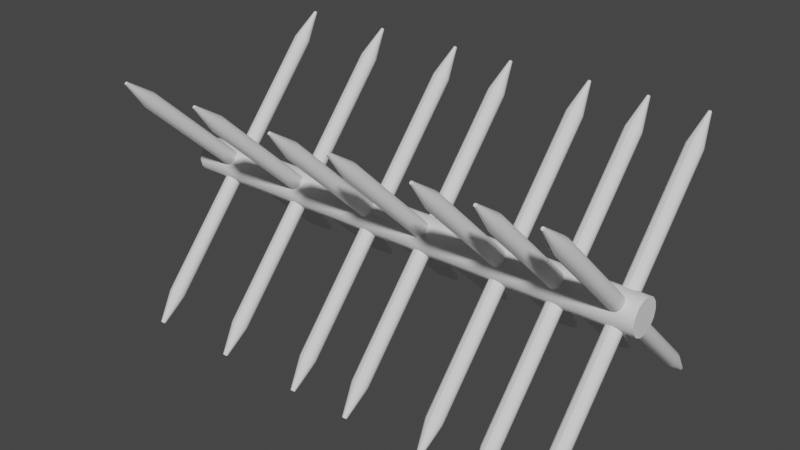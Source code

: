 # Source: Spike_Baricade.blend  (saved by Blender 3.1.7; exported with 4.5.12 LTS)
import bpy
from mathutils import Matrix  # noqa: F401  (used for matrix-valued properties, if any)

bpy.ops.wm.read_factory_settings(use_empty=True)
scene = bpy.context.scene
scene.name = 'Scene'

# ---- collections
col_collection = bpy.data.collections.new('Collection'); scene.collection.children.link(col_collection)

# ---- node groups
ng_auto_smooth = bpy.data.node_groups.new('Auto Smooth', 'GeometryNodeTree')
_s = ng_auto_smooth.interface.new_socket(name='Geometry', in_out='OUTPUT', socket_type='NodeSocketGeometry')
_s = ng_auto_smooth.interface.new_socket(name='Geometry', in_out='INPUT', socket_type='NodeSocketGeometry')
_s = ng_auto_smooth.interface.new_socket(name='Angle', in_out='INPUT', socket_type='NodeSocketFloat')
_s.subtype = 'ANGLE'
_s.min_value = 0.0
_s.max_value = 3.142
ng_auto_smooth.is_modifier = True
_N = ng_auto_smooth.nodes; _L = ng_auto_smooth.links
n0 = _N.new('NodeGroupOutput'); n0.name = 'Group Output'; n0.location = (480, -100)
n1 = _N.new('NodeGroupInput'); n1.name = 'Group Input'; n1.location = (-420, -300)
n2 = _N.new('NodeGroupInput'); n2.name = 'Group Input.001'; n2.location = (-60, -100)
n3 = _N.new('GeometryNodeSetShadeSmooth'); n3.name = 'Set Shade Smooth'; n3.location = (120, -100)
n3.domain = 'EDGE'
n4 = _N.new('GeometryNodeSetShadeSmooth'); n4.name = 'Set Shade Smooth.001'; n4.location = (300, -100)
n5 = _N.new('GeometryNodeInputMeshEdgeAngle'); n5.name = 'Edge Angle'; n5.location = (-420, -220)
n6 = _N.new('GeometryNodeInputEdgeSmooth'); n6.name = 'Is Edge Smooth'; n6.location = (-60, -160)
n7 = _N.new('GeometryNodeInputShadeSmooth'); n7.name = 'Is Face Smooth'; n7.location = (-240, -340)
n8 = _N.new('FunctionNodeBooleanMath'); n8.name = 'Boolean Math'; n8.location = (-60, -220)
n9 = _N.new('FunctionNodeCompare'); n9.name = 'Compare'; n9.location = (-240, -180)
n9.operation = 'LESS_EQUAL'
_L.new(n5.outputs[0], n9.inputs[0])
_L.new(n4.outputs[0], n0.inputs[0])
_L.new(n1.outputs[1], n9.inputs[1])
_L.new(n9.outputs[0], n8.inputs[0])
_L.new(n7.outputs[0], n8.inputs[1])
_L.new(n2.outputs[0], n3.inputs[0])
_L.new(n6.outputs[0], n3.inputs[1])
_L.new(n3.outputs[0], n4.inputs[0])
_L.new(n8.outputs[0], n3.inputs[2])
n0.is_active_output = True

# ---- world
world_world = bpy.data.worlds.new('World'); scene.world = world_world
world_world.use_nodes = True; world_world.node_tree.nodes.clear()
_N = world_world.node_tree.nodes; _L = world_world.node_tree.links
n0 = _N.new('ShaderNodeOutputWorld'); n0.name = 'World Output'; n0.location = (300, 300)
n1 = _N.new('ShaderNodeBackground'); n1.name = 'Background'; n1.location = (10, 300)
n1.inputs[0].default_value = (0.05088, 0.05088, 0.05088, 1.0)
_L.new(n1.outputs[0], n0.inputs[0])
n0.is_active_output = True
world_world.color = (0.05088, 0.05088, 0.05088)
world_world.use_sun_shadow = False
world_world.sun_shadow_jitter_overblur = 0.0

# ---- meshes
me_cylinder = bpy.data.meshes.new('Cylinder')
me_cylinder.from_pydata([(6.652, 1.0, -1.0), (6.652, 1.0, 1.0), (7.086, 0.901, -1.0), (7.086, 0.901, 1.0), (7.434, 0.6235, -1.0), (7.434, 0.6235, 1.0), (7.627, 0.2225, -1.0), (7.627, 0.2225, 1.0), (7.627, -0.2225, -1.0), (7.627, -0.2225, 1.0), (7.434, -0.6235, -1.0), (7.434, -0.6235, 1.0), (7.086, -0.901, -1.0), (7.086, -0.901, 1.0), (6.652, -1.0, -1.0), (6.652, -1.0, 1.0), (6.218, -0.901, -1.0), (6.218, -0.901, 1.0), (5.87, -0.6235, -1.0), (5.87, -0.6235, 1.0), (5.677, -0.2225, -1.0), (5.677, -0.2225, 1.0), (5.677, 0.2225, -1.0), (5.677, 0.2225, 1.0), (5.87, 0.6235, -1.0), (5.87, 0.6235, 1.0), (6.218, 0.901, -1.0), (6.218, 0.901, 1.0), (0.1867, -4.967, 0.8428), (12.39, 5.78, 0.8428), (0.2163, -5.001, 0.8288), (12.42, 5.746, 0.8288), (0.2992, -5.095, 0.8177), (12.5, 5.652, 0.8177), (0.4189, -5.231, 0.8114), (12.62, 5.516, 0.8114), (0.5519, -5.382, 0.8114), (12.76, 5.365, 0.8114), (0.6716, -5.518, 0.8177), (12.88, 5.229, 0.8177), (0.7545, -5.612, 0.8288), (12.96, 5.135, 0.8288), (0.7841, -5.645, 0.8428), (12.99, 5.102, 0.8428), (0.7545, -5.612, 0.8568), (12.96, 5.135, 0.8568), (0.6716, -5.518, 0.868), (12.88, 5.229, 0.868), (0.5519, -5.382, 0.8742), (12.76, 5.365, 0.8742), (0.4189, -5.231, 0.8742), (12.62, 5.516, 0.8742), (0.2992, -5.095, 0.868), (12.5, 5.652, 0.868), (0.2163, -5.001, 0.8568), (12.42, 5.746, 0.8568), (-0.9502, -6.4, 0.8428), (-0.9419, -6.41, 0.8389), (-0.9184, -6.436, 0.8357), (-0.8846, -6.475, 0.8339), (-0.847, -6.517, 0.8339), (-0.8132, -6.556, 0.8357), (-0.7897, -6.582, 0.8389), (-0.7814, -6.592, 0.8428), (-0.7897, -6.582, 0.8468), (-0.8132, -6.556, 0.8499), (-0.847, -6.517, 0.8517), (-0.8846, -6.475, 0.8517), (-0.9184, -6.436, 0.8499), (-0.9419, -6.41, 0.8468), (13.99, 6.693, 0.8402), (13.99, 6.699, 0.8428), (14.01, 6.675, 0.8381), (14.03, 6.649, 0.8369), (14.06, 6.621, 0.8369), (14.08, 6.595, 0.8381), (14.1, 6.578, 0.8402), (14.1, 6.571, 0.8428), (14.1, 6.578, 0.8454), (14.08, 6.595, 0.8475), (14.06, 6.621, 0.8487), (14.03, 6.649, 0.8487), (14.01, 6.675, 0.8475), (13.99, 6.693, 0.8454), (1.274, 6.238, 0.8428), (12.55, -5.477, 0.8428), (1.242, 6.207, 0.8288), (12.52, -5.508, 0.8288), (1.151, 6.12, 0.8177), (12.43, -5.595, 0.8177), (1.021, 5.994, 0.8114), (12.3, -5.72, 0.8114), (0.876, 5.855, 0.8114), (12.15, -5.86, 0.8114), (0.7455, 5.729, 0.8177), (12.02, -5.986, 0.8177), (0.6551, 5.642, 0.8288), (11.93, -6.073, 0.8288), (0.6229, 5.611, 0.8428), (11.9, -6.104, 0.8428), (0.6551, 5.642, 0.8568), (11.93, -6.073, 0.8568), (0.7455, 5.729, 0.868), (12.02, -5.986, 0.868), (0.876, 5.855, 0.8742), (12.15, -5.86, 0.8742), (1.021, 5.994, 0.8742), (12.3, -5.72, 0.8742), (1.151, 6.12, 0.868), (12.43, -5.595, 0.868), (1.242, 6.207, 0.8568), (12.52, -5.508, 0.8568), (-0.2082, 7.31, 0.8428), (-0.2173, 7.302, 0.8389), (-0.2429, 7.277, 0.8357), (-0.2797, 7.242, 0.8339), (-0.3207, 7.202, 0.8339), (-0.3576, 7.167, 0.8357), (-0.3831, 7.142, 0.8389), (-0.3922, 7.133, 0.8428), (-0.3831, 7.142, 0.8468), (-0.3576, 7.167, 0.8499), (-0.3207, 7.202, 0.8517), (-0.2797, 7.242, 0.8517), (-0.2429, 7.277, 0.8499), (-0.2173, 7.302, 0.8468), (13.53, -7.039, 0.8402), (13.54, -7.033, 0.8428), (13.52, -7.055, 0.8381), (13.49, -7.079, 0.8369), (13.47, -7.105, 0.8369), (13.44, -7.129, 0.8381), (13.42, -7.145, 0.8402), (13.42, -7.151, 0.8428), (13.42, -7.145, 0.8454), (13.44, -7.129, 0.8475), (13.47, -7.105, 0.8487), (13.49, -7.079, 0.8487), (13.52, -7.055, 0.8475), (13.53, -7.039, 0.8454), (0.1867, -4.967, 0.4774), (12.39, 5.78, 0.4774), (0.2163, -5.001, 0.4635), (12.42, 5.746, 0.4635), (0.2992, -5.095, 0.4523), (12.5, 5.652, 0.4523), (0.4189, -5.231, 0.4461), (12.62, 5.516, 0.4461), (0.5519, -5.382, 0.4461), (12.76, 5.365, 0.4461), (0.6716, -5.518, 0.4523), (12.88, 5.229, 0.4523), (0.7545, -5.612, 0.4635), (12.96, 5.135, 0.4635), (0.7841, -5.645, 0.4774), (12.99, 5.102, 0.4774), (0.7545, -5.612, 0.4914), (12.96, 5.135, 0.4914), (0.6716, -5.518, 0.5026), (12.88, 5.229, 0.5026), (0.5519, -5.382, 0.5088), (12.76, 5.365, 0.5088), (0.4189, -5.231, 0.5088), (12.62, 5.516, 0.5088), (0.2992, -5.095, 0.5026), (12.5, 5.652, 0.5026), (0.2163, -5.001, 0.4914), (12.42, 5.746, 0.4914), (-0.9502, -6.4, 0.4774), (-0.9419, -6.41, 0.4735), (-0.9184, -6.436, 0.4703), (-0.8846, -6.475, 0.4686), (-0.847, -6.517, 0.4686), (-0.8132, -6.556, 0.4703), (-0.7897, -6.582, 0.4735), (-0.7814, -6.592, 0.4774), (-0.7897, -6.582, 0.4814), (-0.8132, -6.556, 0.4845), (-0.847, -6.517, 0.4863), (-0.8846, -6.475, 0.4863), (-0.9184, -6.436, 0.4845), (-0.9419, -6.41, 0.4814), (13.99, 6.693, 0.4748), (13.99, 6.699, 0.4774), (14.01, 6.675, 0.4727), (14.03, 6.649, 0.4715), (14.06, 6.621, 0.4715), (14.08, 6.595, 0.4727), (14.1, 6.578, 0.4748), (14.1, 6.571, 0.4774), (14.1, 6.578, 0.4801), (14.08, 6.595, 0.4822), (14.06, 6.621, 0.4833), (14.03, 6.649, 0.4833), (14.01, 6.675, 0.4822), (13.99, 6.693, 0.4801), (1.274, 6.238, 0.4774), (12.55, -5.477, 0.4774), (1.242, 6.207, 0.4635), (12.52, -5.508, 0.4635), (1.151, 6.12, 0.4523), (12.43, -5.595, 0.4523), (1.021, 5.994, 0.4461), (12.3, -5.72, 0.4461), (0.876, 5.855, 0.4461), (12.15, -5.86, 0.4461), (0.7455, 5.729, 0.4523), (12.02, -5.986, 0.4523), (0.6551, 5.642, 0.4635), (11.93, -6.073, 0.4635), (0.6229, 5.611, 0.4774), (11.9, -6.104, 0.4774), (0.6551, 5.642, 0.4914), (11.93, -6.073, 0.4914), (0.7455, 5.729, 0.5026), (12.02, -5.986, 0.5026), (0.876, 5.855, 0.5088), (12.15, -5.86, 0.5088), (1.021, 5.994, 0.5088), (12.3, -5.72, 0.5088), (1.151, 6.12, 0.5026), (12.43, -5.595, 0.5026), (1.242, 6.207, 0.4914), (12.52, -5.508, 0.4914), (-0.2082, 7.31, 0.4774), (-0.2173, 7.302, 0.4735), (-0.2429, 7.277, 0.4703), (-0.2797, 7.242, 0.4686), (-0.3207, 7.202, 0.4686), (-0.3576, 7.167, 0.4703), (-0.3831, 7.142, 0.4735), (-0.3922, 7.133, 0.4774), (-0.3831, 7.142, 0.4814), (-0.3576, 7.167, 0.4845), (-0.3207, 7.202, 0.4863), (-0.2797, 7.242, 0.4863), (-0.2429, 7.277, 0.4845), (-0.2173, 7.302, 0.4814), (13.53, -7.039, 0.4748), (13.54, -7.033, 0.4774), (13.52, -7.055, 0.4727), (13.49, -7.079, 0.4715), (13.47, -7.105, 0.4715), (13.44, -7.129, 0.4727), (13.42, -7.145, 0.4748), (13.42, -7.151, 0.4774), (13.42, -7.145, 0.4801), (13.44, -7.129, 0.4822), (13.47, -7.105, 0.4833), (13.49, -7.079, 0.4833), (13.52, -7.055, 0.4822), (13.53, -7.039, 0.4801), (0.1867, -4.967, 0.1165), (12.39, 5.78, 0.1165), (0.2163, -5.001, 0.1026), (12.42, 5.746, 0.1026), (0.2992, -5.095, 0.09136), (12.5, 5.652, 0.09136), (0.4189, -5.231, 0.08515), (12.62, 5.516, 0.08515), (0.5519, -5.382, 0.08515), (12.76, 5.365, 0.08515), (0.6716, -5.518, 0.09136), (12.88, 5.229, 0.09136), (0.7545, -5.612, 0.1026), (12.96, 5.135, 0.1026), (0.7841, -5.645, 0.1165), (12.99, 5.102, 0.1165), (0.7545, -5.612, 0.1305), (12.96, 5.135, 0.1305), (0.6716, -5.518, 0.1417), (12.88, 5.229, 0.1417), (0.5519, -5.382, 0.1479), (12.76, 5.365, 0.1479), (0.4189, -5.231, 0.1479), (12.62, 5.516, 0.1479), (0.2992, -5.095, 0.1417), (12.5, 5.652, 0.1417), (0.2163, -5.001, 0.1305), (12.42, 5.746, 0.1305), (-0.9502, -6.4, 0.1165), (-0.9419, -6.41, 0.1126), (-0.9184, -6.436, 0.1094), (-0.8846, -6.475, 0.1077), (-0.847, -6.517, 0.1077), (-0.8132, -6.556, 0.1094), (-0.7897, -6.582, 0.1126), (-0.7814, -6.592, 0.1165), (-0.7897, -6.582, 0.1205), (-0.8132, -6.556, 0.1236), (-0.847, -6.517, 0.1254), (-0.8846, -6.475, 0.1254), (-0.9184, -6.436, 0.1236), (-0.9419, -6.41, 0.1205), (13.99, 6.693, 0.1139), (13.99, 6.699, 0.1165), (14.01, 6.675, 0.1118), (14.03, 6.649, 0.1106), (14.06, 6.621, 0.1106), (14.08, 6.595, 0.1118), (14.1, 6.578, 0.1139), (14.1, 6.571, 0.1165), (14.1, 6.578, 0.1191), (14.08, 6.595, 0.1213), (14.06, 6.621, 0.1224), (14.03, 6.649, 0.1224), (14.01, 6.675, 0.1213), (13.99, 6.693, 0.1191), (1.274, 6.238, 0.1165), (12.55, -5.477, 0.1165), (1.242, 6.207, 0.1026), (12.52, -5.508, 0.1026), (1.151, 6.12, 0.09136), (12.43, -5.595, 0.09136), (1.021, 5.994, 0.08515), (12.3, -5.72, 0.08515), (0.876, 5.855, 0.08515), (12.15, -5.86, 0.08515), (0.7455, 5.729, 0.09136), (12.02, -5.986, 0.09136), (0.6551, 5.642, 0.1026), (11.93, -6.073, 0.1026), (0.6229, 5.611, 0.1165), (11.9, -6.104, 0.1165), (0.6551, 5.642, 0.1305), (11.93, -6.073, 0.1305), (0.7455, 5.729, 0.1417), (12.02, -5.986, 0.1417), (0.876, 5.855, 0.1479), (12.15, -5.86, 0.1479), (1.021, 5.994, 0.1479), (12.3, -5.72, 0.1479), (1.151, 6.12, 0.1417), (12.43, -5.595, 0.1417), (1.242, 6.207, 0.1305), (12.52, -5.508, 0.1305), (-0.2082, 7.31, 0.1165), (-0.2173, 7.302, 0.1126), (-0.2429, 7.277, 0.1094), (-0.2797, 7.242, 0.1077), (-0.3207, 7.202, 0.1077), (-0.3576, 7.167, 0.1094), (-0.3831, 7.142, 0.1126), (-0.3922, 7.133, 0.1165), (-0.3831, 7.142, 0.1205), (-0.3576, 7.167, 0.1236), (-0.3207, 7.202, 0.1254), (-0.2797, 7.242, 0.1254), (-0.2429, 7.277, 0.1236), (-0.2173, 7.302, 0.1205), (13.53, -7.039, 0.1139), (13.54, -7.033, 0.1165), (13.52, -7.055, 0.1118), (13.49, -7.079, 0.1106), (13.47, -7.105, 0.1106), (13.44, -7.129, 0.1118), (13.42, -7.145, 0.1139), (13.42, -7.151, 0.1165), (13.42, -7.145, 0.1191), (13.44, -7.129, 0.1213), (13.47, -7.105, 0.1224), (13.49, -7.079, 0.1224), (13.52, -7.055, 0.1213), (13.53, -7.039, 0.1191), (0.1867, -4.967, -0.137), (12.39, 5.78, -0.137), (0.2163, -5.001, -0.1509), (12.42, 5.746, -0.1509), (0.2992, -5.095, -0.1621), (12.5, 5.652, -0.1621), (0.4189, -5.231, -0.1683), (12.62, 5.516, -0.1683), (0.5519, -5.382, -0.1683), (12.76, 5.365, -0.1683), (0.6716, -5.518, -0.1621), (12.88, 5.229, -0.1621), (0.7545, -5.612, -0.1509), (12.96, 5.135, -0.1509), (0.7841, -5.645, -0.137), (12.99, 5.102, -0.137), (0.7545, -5.612, -0.123), (12.96, 5.135, -0.123), (0.6716, -5.518, -0.1118), (12.88, 5.229, -0.1118), (0.5519, -5.382, -0.1056), (12.76, 5.365, -0.1056), (0.4189, -5.231, -0.1056), (12.62, 5.516, -0.1056), (0.2992, -5.095, -0.1118), (12.5, 5.652, -0.1118), (0.2163, -5.001, -0.123), (12.42, 5.746, -0.123), (-0.9502, -6.4, -0.137), (-0.9418, -6.41, -0.1409), (-0.9184, -6.436, -0.1441), (-0.8846, -6.475, -0.1458), (-0.847, -6.517, -0.1458), (-0.8132, -6.556, -0.1441), (-0.7897, -6.582, -0.1409), (-0.7814, -6.592, -0.137), (-0.7897, -6.582, -0.133), (-0.8132, -6.556, -0.1298), (-0.847, -6.517, -0.1281), (-0.8846, -6.475, -0.1281), (-0.9184, -6.436, -0.1298), (-0.9418, -6.41, -0.133), (13.99, 6.693, -0.1396), (13.99, 6.699, -0.137), (14.01, 6.675, -0.1417), (14.03, 6.649, -0.1429), (14.06, 6.621, -0.1429), (14.08, 6.595, -0.1417), (14.1, 6.578, -0.1396), (14.1, 6.571, -0.137), (14.1, 6.578, -0.1343), (14.08, 6.595, -0.1322), (14.06, 6.621, -0.1311), (14.03, 6.649, -0.1311), (14.01, 6.675, -0.1322), (13.99, 6.693, -0.1343), (1.274, 6.238, -0.137), (12.55, -5.477, -0.137), (1.242, 6.207, -0.1509), (12.52, -5.508, -0.1509), (1.151, 6.12, -0.1621), (12.43, -5.595, -0.1621), (1.021, 5.994, -0.1683), (12.3, -5.72, -0.1683), (0.876, 5.855, -0.1683), (12.15, -5.86, -0.1683), (0.7455, 5.729, -0.1621), (12.02, -5.986, -0.1621), (0.6551, 5.642, -0.1509), (11.93, -6.073, -0.1509), (0.6229, 5.611, -0.137), (11.9, -6.104, -0.137), (0.6551, 5.642, -0.123), (11.93, -6.073, -0.123), (0.7455, 5.729, -0.1118), (12.02, -5.986, -0.1118), (0.876, 5.855, -0.1056), (12.15, -5.86, -0.1056), (1.021, 5.994, -0.1056), (12.3, -5.72, -0.1056), (1.151, 6.12, -0.1118), (12.43, -5.595, -0.1118), (1.242, 6.207, -0.123), (12.52, -5.508, -0.123), (-0.2082, 7.31, -0.137), (-0.2173, 7.302, -0.1409), (-0.2429, 7.277, -0.1441), (-0.2797, 7.242, -0.1458), (-0.3207, 7.202, -0.1458), (-0.3576, 7.167, -0.1441), (-0.3831, 7.142, -0.1409), (-0.3922, 7.133, -0.137), (-0.3831, 7.142, -0.133), (-0.3576, 7.167, -0.1298), (-0.3207, 7.202, -0.1281), (-0.2797, 7.242, -0.1281), (-0.2429, 7.277, -0.1298), (-0.2173, 7.302, -0.133), (13.53, -7.039, -0.1396), (13.54, -7.033, -0.137), (13.52, -7.055, -0.1417), (13.49, -7.079, -0.1429), (13.47, -7.105, -0.1429), (13.44, -7.129, -0.1417), (13.42, -7.145, -0.1396), (13.42, -7.151, -0.137), (13.42, -7.145, -0.1343), (13.44, -7.129, -0.1322), (13.47, -7.105, -0.1311), (13.49, -7.079, -0.1311), (13.52, -7.055, -0.1322), (13.53, -7.039, -0.1343), (0.1867, -4.967, -0.4679), (12.39, 5.78, -0.4679), (0.2163, -5.001, -0.4818), (12.42, 5.746, -0.4818), (0.2992, -5.095, -0.493), (12.5, 5.652, -0.493), (0.4189, -5.231, -0.4993), (12.62, 5.516, -0.4993), (0.5519, -5.382, -0.4993), (12.76, 5.365, -0.4993), (0.6716, -5.518, -0.493), (12.88, 5.229, -0.493), (0.7545, -5.612, -0.4818), (12.96, 5.135, -0.4818), (0.7841, -5.645, -0.4679), (12.99, 5.102, -0.4679), (0.7545, -5.612, -0.4539), (12.96, 5.135, -0.4539), (0.6716, -5.518, -0.4427), (12.88, 5.229, -0.4427), (0.5519, -5.382, -0.4365), (12.76, 5.365, -0.4365), (0.4189, -5.231, -0.4365), (12.62, 5.516, -0.4365), (0.2992, -5.095, -0.4427), (12.5, 5.652, -0.4427), (0.2163, -5.001, -0.4539), (12.42, 5.746, -0.4539), (-0.9502, -6.4, -0.4679), (-0.9418, -6.41, -0.4718), (-0.9184, -6.436, -0.475), (-0.8846, -6.475, -0.4768), (-0.847, -6.517, -0.4768), (-0.8132, -6.556, -0.475), (-0.7897, -6.582, -0.4718), (-0.7814, -6.592, -0.4679), (-0.7897, -6.582, -0.4639), (-0.8132, -6.556, -0.4608), (-0.847, -6.517, -0.459), (-0.8846, -6.475, -0.459), (-0.9184, -6.436, -0.4608), (-0.9418, -6.41, -0.4639), (13.99, 6.693, -0.4705), (13.99, 6.699, -0.4679), (14.01, 6.675, -0.4726), (14.03, 6.649, -0.4738), (14.06, 6.621, -0.4738), (14.08, 6.595, -0.4726), (14.1, 6.578, -0.4705), (14.1, 6.571, -0.4679), (14.1, 6.578, -0.4653), (14.08, 6.595, -0.4632), (14.06, 6.621, -0.462), (14.03, 6.649, -0.462), (14.01, 6.675, -0.4632), (13.99, 6.693, -0.4653), (1.274, 6.238, -0.4679), (12.55, -5.477, -0.4679), (1.242, 6.207, -0.4818), (12.52, -5.508, -0.4818), (1.151, 6.12, -0.493), (12.43, -5.595, -0.493), (1.021, 5.994, -0.4993), (12.3, -5.72, -0.4993), (0.876, 5.855, -0.4993), (12.15, -5.86, -0.4993), (0.7455, 5.729, -0.493), (12.02, -5.986, -0.493), (0.6551, 5.642, -0.4818), (11.93, -6.073, -0.4818), (0.6229, 5.611, -0.4679), (11.9, -6.104, -0.4679), (0.6551, 5.642, -0.4539), (11.93, -6.073, -0.4539), (0.7455, 5.729, -0.4427), (12.02, -5.986, -0.4427), (0.876, 5.855, -0.4365), (12.15, -5.86, -0.4365), (1.021, 5.994, -0.4365), (12.3, -5.72, -0.4365), (1.151, 6.12, -0.4427), (12.43, -5.595, -0.4427), (1.242, 6.207, -0.4539), (12.52, -5.508, -0.4539), (-0.2082, 7.31, -0.4679), (-0.2173, 7.302, -0.4718), (-0.2428, 7.277, -0.475), (-0.2797, 7.242, -0.4767), (-0.3207, 7.202, -0.4767), (-0.3576, 7.167, -0.475), (-0.3831, 7.142, -0.4718), (-0.3922, 7.133, -0.4679), (-0.3831, 7.142, -0.4639), (-0.3576, 7.167, -0.4608), (-0.3207, 7.202, -0.459), (-0.2797, 7.242, -0.459), (-0.2428, 7.277, -0.4608), (-0.2173, 7.302, -0.4639), (13.53, -7.039, -0.4705), (13.54, -7.033, -0.4679), (13.52, -7.055, -0.4726), (13.49, -7.079, -0.4738), (13.47, -7.105, -0.4738), (13.44, -7.129, -0.4726), (13.42, -7.145, -0.4705), (13.42, -7.151, -0.4679), (13.42, -7.145, -0.4653), (13.44, -7.129, -0.4632), (13.47, -7.105, -0.462), (13.49, -7.079, -0.462), (13.52, -7.055, -0.4632), (13.53, -7.039, -0.4653), (0.1867, -4.967, -0.697), (12.39, 5.78, -0.697), (0.2163, -5.001, -0.711), (12.42, 5.746, -0.711), (0.2992, -5.095, -0.7222), (12.5, 5.652, -0.7222), (0.4189, -5.231, -0.7284), (12.62, 5.516, -0.7284), (0.5519, -5.382, -0.7284), (12.76, 5.365, -0.7284), (0.6716, -5.518, -0.7222), (12.88, 5.229, -0.7222), (0.7545, -5.612, -0.711), (12.96, 5.135, -0.711), (0.7841, -5.645, -0.697), (12.99, 5.102, -0.697), (0.7545, -5.612, -0.6831), (12.96, 5.135, -0.6831), (0.6716, -5.518, -0.6719), (12.88, 5.229, -0.6719), (0.5519, -5.382, -0.6656), (12.76, 5.365, -0.6656), (0.4189, -5.231, -0.6656), (12.62, 5.516, -0.6656), (0.2992, -5.095, -0.6719), (12.5, 5.652, -0.6719), (0.2163, -5.001, -0.6831), (12.42, 5.746, -0.6831), (-0.9502, -6.4, -0.697), (-0.9418, -6.41, -0.701), (-0.9184, -6.436, -0.7041), (-0.8846, -6.475, -0.7059), (-0.847, -6.517, -0.7059), (-0.8132, -6.556, -0.7041), (-0.7897, -6.582, -0.701), (-0.7814, -6.592, -0.697), (-0.7897, -6.582, -0.6931), (-0.8132, -6.556, -0.6899), (-0.847, -6.517, -0.6882), (-0.8846, -6.475, -0.6882), (-0.9184, -6.436, -0.6899), (-0.9418, -6.41, -0.6931), (13.99, 6.693, -0.6996), (13.99, 6.699, -0.697), (14.01, 6.675, -0.7018), (14.03, 6.649, -0.7029), (14.06, 6.621, -0.7029), (14.08, 6.595, -0.7018), (14.1, 6.578, -0.6996), (14.1, 6.571, -0.697), (14.1, 6.578, -0.6944), (14.08, 6.595, -0.6923), (14.06, 6.621, -0.6911), (14.03, 6.649, -0.6911), (14.01, 6.675, -0.6923), (13.99, 6.693, -0.6944), (1.274, 6.238, -0.697), (12.55, -5.477, -0.697), (1.242, 6.207, -0.711), (12.52, -5.508, -0.711), (1.151, 6.12, -0.7222), (12.43, -5.595, -0.7222), (1.021, 5.994, -0.7284), (12.3, -5.72, -0.7284), (0.876, 5.855, -0.7284), (12.15, -5.86, -0.7284), (0.7455, 5.729, -0.7222), (12.02, -5.986, -0.7222), (0.6551, 5.642, -0.711), (11.93, -6.073, -0.711), (0.6229, 5.611, -0.697), (11.9, -6.104, -0.697), (0.6551, 5.642, -0.6831), (11.93, -6.073, -0.6831), (0.7455, 5.729, -0.6719), (12.02, -5.986, -0.6719), (0.876, 5.855, -0.6656), (12.15, -5.86, -0.6656), (1.021, 5.994, -0.6656), (12.3, -5.72, -0.6656), (1.151, 6.12, -0.6719), (12.43, -5.595, -0.6719), (1.242, 6.207, -0.6831), (12.52, -5.508, -0.6831), (-0.2082, 7.31, -0.697), (-0.2173, 7.302, -0.701), (-0.2428, 7.277, -0.7041), (-0.2797, 7.242, -0.7059), (-0.3207, 7.202, -0.7059), (-0.3576, 7.167, -0.7041), (-0.3831, 7.142, -0.701), (-0.3922, 7.133, -0.697), (-0.3831, 7.142, -0.6931), (-0.3576, 7.167, -0.6899), (-0.3207, 7.202, -0.6882), (-0.2797, 7.242, -0.6882), (-0.2428, 7.277, -0.6899), (-0.2173, 7.302, -0.6931), (13.53, -7.039, -0.6996), (13.54, -7.033, -0.697), (13.52, -7.055, -0.7018), (13.49, -7.079, -0.7029), (13.47, -7.105, -0.7029), (13.44, -7.129, -0.7018), (13.42, -7.145, -0.6996), (13.42, -7.151, -0.697), (13.42, -7.145, -0.6944), (13.44, -7.129, -0.6923), (13.47, -7.105, -0.6911), (13.49, -7.079, -0.6911), (13.52, -7.055, -0.6923), (13.53, -7.039, -0.6944), (0.1867, -4.967, -0.9193), (12.39, 5.78, -0.9193), (0.2163, -5.001, -0.9333), (12.42, 5.746, -0.9333), (0.2992, -5.095, -0.9445), (12.5, 5.652, -0.9445), (0.4189, -5.231, -0.9507), (12.62, 5.516, -0.9507), (0.5519, -5.382, -0.9507), (12.76, 5.365, -0.9507), (0.6716, -5.518, -0.9445), (12.88, 5.229, -0.9445), (0.7545, -5.612, -0.9333), (12.96, 5.135, -0.9333), (0.7841, -5.645, -0.9193), (12.99, 5.102, -0.9193), (0.7545, -5.612, -0.9053), (12.96, 5.135, -0.9053), (0.6716, -5.518, -0.8942), (12.88, 5.229, -0.8942), (0.5519, -5.382, -0.8879), (12.76, 5.365, -0.8879), (0.4189, -5.231, -0.8879), (12.62, 5.516, -0.8879), (0.2992, -5.095, -0.8942), (12.5, 5.652, -0.8942), (0.2163, -5.001, -0.9053), (12.42, 5.746, -0.9053), (-0.9502, -6.4, -0.9193), (-0.9418, -6.41, -0.9233), (-0.9184, -6.436, -0.9264), (-0.8846, -6.475, -0.9282), (-0.847, -6.517, -0.9282), (-0.8132, -6.556, -0.9264), (-0.7897, -6.582, -0.9233), (-0.7814, -6.592, -0.9193), (-0.7897, -6.582, -0.9154), (-0.8132, -6.556, -0.9122), (-0.847, -6.517, -0.9104), (-0.8846, -6.475, -0.9104), (-0.9184, -6.436, -0.9122), (-0.9418, -6.41, -0.9154), (13.99, 6.693, -0.9219), (13.99, 6.699, -0.9193), (14.01, 6.675, -0.924), (14.03, 6.649, -0.9252), (14.06, 6.621, -0.9252), (14.08, 6.595, -0.924), (14.1, 6.578, -0.9219), (14.1, 6.571, -0.9193), (14.1, 6.578, -0.9167), (14.08, 6.595, -0.9146), (14.06, 6.621, -0.9134), (14.03, 6.649, -0.9134), (14.01, 6.675, -0.9146), (13.99, 6.693, -0.9167), (1.274, 6.238, -0.9193), (12.55, -5.477, -0.9193), (1.242, 6.207, -0.9333), (12.52, -5.508, -0.9333), (1.151, 6.12, -0.9445), (12.43, -5.595, -0.9445), (1.021, 5.994, -0.9507), (12.3, -5.72, -0.9507), (0.876, 5.855, -0.9507), (12.15, -5.86, -0.9507), (0.7455, 5.729, -0.9445), (12.02, -5.986, -0.9445), (0.6551, 5.642, -0.9333), (11.93, -6.073, -0.9333), (0.6229, 5.611, -0.9193), (11.9, -6.104, -0.9193), (0.6551, 5.642, -0.9053), (11.93, -6.073, -0.9053), (0.7455, 5.729, -0.8942), (12.02, -5.986, -0.8942), (0.876, 5.855, -0.8879), (12.15, -5.86, -0.8879), (1.021, 5.994, -0.8879), (12.3, -5.72, -0.8879), (1.151, 6.12, -0.8942), (12.43, -5.595, -0.8942), (1.242, 6.207, -0.9053), (12.52, -5.508, -0.9053), (-0.2082, 7.31, -0.9193), (-0.2173, 7.302, -0.9233), (-0.2428, 7.277, -0.9264), (-0.2797, 7.242, -0.9282), (-0.3207, 7.202, -0.9282), (-0.3576, 7.167, -0.9264), (-0.3831, 7.142, -0.9233), (-0.3922, 7.133, -0.9193), (-0.3831, 7.142, -0.9154), (-0.3576, 7.167, -0.9122), (-0.3207, 7.202, -0.9104), (-0.2797, 7.242, -0.9104), (-0.2428, 7.277, -0.9122), (-0.2173, 7.302, -0.9154), (13.53, -7.039, -0.9219), (13.54, -7.033, -0.9193), (13.52, -7.055, -0.924), (13.49, -7.079, -0.9252), (13.47, -7.105, -0.9252), (13.44, -7.129, -0.924), (13.42, -7.145, -0.9219), (13.42, -7.151, -0.9193), (13.42, -7.145, -0.9167), (13.44, -7.129, -0.9146), (13.47, -7.105, -0.9134), (13.49, -7.079, -0.9134), (13.52, -7.055, -0.9146), (13.53, -7.039, -0.9167)], [], [(0, 1, 3, 2), (2, 3, 5, 4), (4, 5, 7, 6), (6, 7, 9, 8), (8, 9, 11, 10), (10, 11, 13, 12), (12, 13, 15, 14), (14, 15, 17, 16), (16, 17, 19, 18), (18, 19, 21, 20), (20, 21, 23, 22), (22, 23, 25, 24), (3, 1, 27, 25, 23, 21, 19, 17, 15, 13, 11, 9, 7, 5), (24, 25, 27, 26), (26, 27, 1, 0), (0, 2, 4, 6, 8, 10, 12, 14, 16, 18, 20, 22, 24, 26), (28, 29, 31, 30), (30, 31, 33, 32), (32, 33, 35, 34), (34, 35, 37, 36), (36, 37, 39, 38), (38, 39, 41, 40), (40, 41, 43, 42), (42, 43, 45, 44), (44, 45, 47, 46), (46, 47, 49, 48), (48, 49, 51, 50), (50, 51, 53, 52), (39, 37, 74, 75), (52, 53, 55, 54), (54, 55, 29, 28), (36, 38, 61, 60), (56, 57, 58, 59, 60, 61, 62, 63, 64, 65, 66, 67, 68, 69), (46, 48, 66, 65), (32, 34, 59, 58), (42, 44, 64, 63), (28, 30, 57, 56), (52, 54, 69, 68), (38, 40, 62, 61), (48, 50, 67, 66), (34, 36, 60, 59), (44, 46, 65, 64), (54, 28, 56, 69), (30, 32, 58, 57), (40, 42, 63, 62), (50, 52, 68, 67), (70, 71, 83, 82, 81, 80, 79, 78, 77, 76, 75, 74, 73, 72), (49, 47, 79, 80), (35, 33, 72, 73), (45, 43, 77, 78), (31, 29, 71, 70), (55, 53, 82, 83), (41, 39, 75, 76), (51, 49, 80, 81), (37, 35, 73, 74), (47, 45, 78, 79), (29, 55, 83, 71), (33, 31, 70, 72), (43, 41, 76, 77), (53, 51, 81, 82), (84, 85, 87, 86), (86, 87, 89, 88), (88, 89, 91, 90), (90, 91, 93, 92), (92, 93, 95, 94), (94, 95, 97, 96), (96, 97, 99, 98), (98, 99, 101, 100), (100, 101, 103, 102), (102, 103, 105, 104), (104, 105, 107, 106), (106, 107, 109, 108), (95, 93, 130, 131), (108, 109, 111, 110), (110, 111, 85, 84), (92, 94, 117, 116), (112, 113, 114, 115, 116, 117, 118, 119, 120, 121, 122, 123, 124, 125), (102, 104, 122, 121), (88, 90, 115, 114), (98, 100, 120, 119), (84, 86, 113, 112), (108, 110, 125, 124), (94, 96, 118, 117), (104, 106, 123, 122), (90, 92, 116, 115), (100, 102, 121, 120), (110, 84, 112, 125), (86, 88, 114, 113), (96, 98, 119, 118), (106, 108, 124, 123), (126, 127, 139, 138, 137, 136, 135, 134, 133, 132, 131, 130, 129, 128), (105, 103, 135, 136), (91, 89, 128, 129), (101, 99, 133, 134), (87, 85, 127, 126), (111, 109, 138, 139), (97, 95, 131, 132), (107, 105, 136, 137), (93, 91, 129, 130), (103, 101, 134, 135), (85, 111, 139, 127), (89, 87, 126, 128), (99, 97, 132, 133), (109, 107, 137, 138), (140, 141, 143, 142), (142, 143, 145, 144), (144, 145, 147, 146), (146, 147, 149, 148), (148, 149, 151, 150), (150, 151, 153, 152), (152, 153, 155, 154), (154, 155, 157, 156), (156, 157, 159, 158), (158, 159, 161, 160), (160, 161, 163, 162), (162, 163, 165, 164), (151, 149, 186, 187), (164, 165, 167, 166), (166, 167, 141, 140), (148, 150, 173, 172), (168, 169, 170, 171, 172, 173, 174, 175, 176, 177, 178, 179, 180, 181), (158, 160, 178, 177), (144, 146, 171, 170), (154, 156, 176, 175), (140, 142, 169, 168), (164, 166, 181, 180), (150, 152, 174, 173), (160, 162, 179, 178), (146, 148, 172, 171), (156, 158, 177, 176), (166, 140, 168, 181), (142, 144, 170, 169), (152, 154, 175, 174), (162, 164, 180, 179), (182, 183, 195, 194, 193, 192, 191, 190, 189, 188, 187, 186, 185, 184), (161, 159, 191, 192), (147, 145, 184, 185), (157, 155, 189, 190), (143, 141, 183, 182), (167, 165, 194, 195), (153, 151, 187, 188), (163, 161, 192, 193), (149, 147, 185, 186), (159, 157, 190, 191), (141, 167, 195, 183), (145, 143, 182, 184), (155, 153, 188, 189), (165, 163, 193, 194), (196, 197, 199, 198), (198, 199, 201, 200), (200, 201, 203, 202), (202, 203, 205, 204), (204, 205, 207, 206), (206, 207, 209, 208), (208, 209, 211, 210), (210, 211, 213, 212), (212, 213, 215, 214), (214, 215, 217, 216), (216, 217, 219, 218), (218, 219, 221, 220), (207, 205, 242, 243), (220, 221, 223, 222), (222, 223, 197, 196), (204, 206, 229, 228), (224, 225, 226, 227, 228, 229, 230, 231, 232, 233, 234, 235, 236, 237), (214, 216, 234, 233), (200, 202, 227, 226), (210, 212, 232, 231), (196, 198, 225, 224), (220, 222, 237, 236), (206, 208, 230, 229), (216, 218, 235, 234), (202, 204, 228, 227), (212, 214, 233, 232), (222, 196, 224, 237), (198, 200, 226, 225), (208, 210, 231, 230), (218, 220, 236, 235), (238, 239, 251, 250, 249, 248, 247, 246, 245, 244, 243, 242, 241, 240), (217, 215, 247, 248), (203, 201, 240, 241), (213, 211, 245, 246), (199, 197, 239, 238), (223, 221, 250, 251), (209, 207, 243, 244), (219, 217, 248, 249), (205, 203, 241, 242), (215, 213, 246, 247), (197, 223, 251, 239), (201, 199, 238, 240), (211, 209, 244, 245), (221, 219, 249, 250), (252, 253, 255, 254), (254, 255, 257, 256), (256, 257, 259, 258), (258, 259, 261, 260), (260, 261, 263, 262), (262, 263, 265, 264), (264, 265, 267, 266), (266, 267, 269, 268), (268, 269, 271, 270), (270, 271, 273, 272), (272, 273, 275, 274), (274, 275, 277, 276), (263, 261, 298, 299), (276, 277, 279, 278), (278, 279, 253, 252), (260, 262, 285, 284), (280, 281, 282, 283, 284, 285, 286, 287, 288, 289, 290, 291, 292, 293), (270, 272, 290, 289), (256, 258, 283, 282), (266, 268, 288, 287), (252, 254, 281, 280), (276, 278, 293, 292), (262, 264, 286, 285), (272, 274, 291, 290), (258, 260, 284, 283), (268, 270, 289, 288), (278, 252, 280, 293), (254, 256, 282, 281), (264, 266, 287, 286), (274, 276, 292, 291), (294, 295, 307, 306, 305, 304, 303, 302, 301, 300, 299, 298, 297, 296), (273, 271, 303, 304), (259, 257, 296, 297), (269, 267, 301, 302), (255, 253, 295, 294), (279, 277, 306, 307), (265, 263, 299, 300), (275, 273, 304, 305), (261, 259, 297, 298), (271, 269, 302, 303), (253, 279, 307, 295), (257, 255, 294, 296), (267, 265, 300, 301), (277, 275, 305, 306), (308, 309, 311, 310), (310, 311, 313, 312), (312, 313, 315, 314), (314, 315, 317, 316), (316, 317, 319, 318), (318, 319, 321, 320), (320, 321, 323, 322), (322, 323, 325, 324), (324, 325, 327, 326), (326, 327, 329, 328), (328, 329, 331, 330), (330, 331, 333, 332), (319, 317, 354, 355), (332, 333, 335, 334), (334, 335, 309, 308), (316, 318, 341, 340), (336, 337, 338, 339, 340, 341, 342, 343, 344, 345, 346, 347, 348, 349), (326, 328, 346, 345), (312, 314, 339, 338), (322, 324, 344, 343), (308, 310, 337, 336), (332, 334, 349, 348), (318, 320, 342, 341), (328, 330, 347, 346), (314, 316, 340, 339), (324, 326, 345, 344), (334, 308, 336, 349), (310, 312, 338, 337), (320, 322, 343, 342), (330, 332, 348, 347), (350, 351, 363, 362, 361, 360, 359, 358, 357, 356, 355, 354, 353, 352), (329, 327, 359, 360), (315, 313, 352, 353), (325, 323, 357, 358), (311, 309, 351, 350), (335, 333, 362, 363), (321, 319, 355, 356), (331, 329, 360, 361), (317, 315, 353, 354), (327, 325, 358, 359), (309, 335, 363, 351), (313, 311, 350, 352), (323, 321, 356, 357), (333, 331, 361, 362), (364, 365, 367, 366), (366, 367, 369, 368), (368, 369, 371, 370), (370, 371, 373, 372), (372, 373, 375, 374), (374, 375, 377, 376), (376, 377, 379, 378), (378, 379, 381, 380), (380, 381, 383, 382), (382, 383, 385, 384), (384, 385, 387, 386), (386, 387, 389, 388), (375, 373, 410, 411), (388, 389, 391, 390), (390, 391, 365, 364), (372, 374, 397, 396), (392, 393, 394, 395, 396, 397, 398, 399, 400, 401, 402, 403, 404, 405), (382, 384, 402, 401), (368, 370, 395, 394), (378, 380, 400, 399), (364, 366, 393, 392), (388, 390, 405, 404), (374, 376, 398, 397), (384, 386, 403, 402), (370, 372, 396, 395), (380, 382, 401, 400), (390, 364, 392, 405), (366, 368, 394, 393), (376, 378, 399, 398), (386, 388, 404, 403), (406, 407, 419, 418, 417, 416, 415, 414, 413, 412, 411, 410, 409, 408), (385, 383, 415, 416), (371, 369, 408, 409), (381, 379, 413, 414), (367, 365, 407, 406), (391, 389, 418, 419), (377, 375, 411, 412), (387, 385, 416, 417), (373, 371, 409, 410), (383, 381, 414, 415), (365, 391, 419, 407), (369, 367, 406, 408), (379, 377, 412, 413), (389, 387, 417, 418), (420, 421, 423, 422), (422, 423, 425, 424), (424, 425, 427, 426), (426, 427, 429, 428), (428, 429, 431, 430), (430, 431, 433, 432), (432, 433, 435, 434), (434, 435, 437, 436), (436, 437, 439, 438), (438, 439, 441, 440), (440, 441, 443, 442), (442, 443, 445, 444), (431, 429, 466, 467), (444, 445, 447, 446), (446, 447, 421, 420), (428, 430, 453, 452), (448, 449, 450, 451, 452, 453, 454, 455, 456, 457, 458, 459, 460, 461), (438, 440, 458, 457), (424, 426, 451, 450), (434, 436, 456, 455), (420, 422, 449, 448), (444, 446, 461, 460), (430, 432, 454, 453), (440, 442, 459, 458), (426, 428, 452, 451), (436, 438, 457, 456), (446, 420, 448, 461), (422, 424, 450, 449), (432, 434, 455, 454), (442, 444, 460, 459), (462, 463, 475, 474, 473, 472, 471, 470, 469, 468, 467, 466, 465, 464), (441, 439, 471, 472), (427, 425, 464, 465), (437, 435, 469, 470), (423, 421, 463, 462), (447, 445, 474, 475), (433, 431, 467, 468), (443, 441, 472, 473), (429, 427, 465, 466), (439, 437, 470, 471), (421, 447, 475, 463), (425, 423, 462, 464), (435, 433, 468, 469), (445, 443, 473, 474), (476, 477, 479, 478), (478, 479, 481, 480), (480, 481, 483, 482), (482, 483, 485, 484), (484, 485, 487, 486), (486, 487, 489, 488), (488, 489, 491, 490), (490, 491, 493, 492), (492, 493, 495, 494), (494, 495, 497, 496), (496, 497, 499, 498), (498, 499, 501, 500), (487, 485, 522, 523), (500, 501, 503, 502), (502, 503, 477, 476), (484, 486, 509, 508), (504, 505, 506, 507, 508, 509, 510, 511, 512, 513, 514, 515, 516, 517), (494, 496, 514, 513), (480, 482, 507, 506), (490, 492, 512, 511), (476, 478, 505, 504), (500, 502, 517, 516), (486, 488, 510, 509), (496, 498, 515, 514), (482, 484, 508, 507), (492, 494, 513, 512), (502, 476, 504, 517), (478, 480, 506, 505), (488, 490, 511, 510), (498, 500, 516, 515), (518, 519, 531, 530, 529, 528, 527, 526, 525, 524, 523, 522, 521, 520), (497, 495, 527, 528), (483, 481, 520, 521), (493, 491, 525, 526), (479, 477, 519, 518), (503, 501, 530, 531), (489, 487, 523, 524), (499, 497, 528, 529), (485, 483, 521, 522), (495, 493, 526, 527), (477, 503, 531, 519), (481, 479, 518, 520), (491, 489, 524, 525), (501, 499, 529, 530), (532, 533, 535, 534), (534, 535, 537, 536), (536, 537, 539, 538), (538, 539, 541, 540), (540, 541, 543, 542), (542, 543, 545, 544), (544, 545, 547, 546), (546, 547, 549, 548), (548, 549, 551, 550), (550, 551, 553, 552), (552, 553, 555, 554), (554, 555, 557, 556), (543, 541, 578, 579), (556, 557, 559, 558), (558, 559, 533, 532), (540, 542, 565, 564), (560, 561, 562, 563, 564, 565, 566, 567, 568, 569, 570, 571, 572, 573), (550, 552, 570, 569), (536, 538, 563, 562), (546, 548, 568, 567), (532, 534, 561, 560), (556, 558, 573, 572), (542, 544, 566, 565), (552, 554, 571, 570), (538, 540, 564, 563), (548, 550, 569, 568), (558, 532, 560, 573), (534, 536, 562, 561), (544, 546, 567, 566), (554, 556, 572, 571), (574, 575, 587, 586, 585, 584, 583, 582, 581, 580, 579, 578, 577, 576), (553, 551, 583, 584), (539, 537, 576, 577), (549, 547, 581, 582), (535, 533, 575, 574), (559, 557, 586, 587), (545, 543, 579, 580), (555, 553, 584, 585), (541, 539, 577, 578), (551, 549, 582, 583), (533, 559, 587, 575), (537, 535, 574, 576), (547, 545, 580, 581), (557, 555, 585, 586), (588, 589, 591, 590), (590, 591, 593, 592), (592, 593, 595, 594), (594, 595, 597, 596), (596, 597, 599, 598), (598, 599, 601, 600), (600, 601, 603, 602), (602, 603, 605, 604), (604, 605, 607, 606), (606, 607, 609, 608), (608, 609, 611, 610), (610, 611, 613, 612), (599, 597, 634, 635), (612, 613, 615, 614), (614, 615, 589, 588), (596, 598, 621, 620), (616, 617, 618, 619, 620, 621, 622, 623, 624, 625, 626, 627, 628, 629), (606, 608, 626, 625), (592, 594, 619, 618), (602, 604, 624, 623), (588, 590, 617, 616), (612, 614, 629, 628), (598, 600, 622, 621), (608, 610, 627, 626), (594, 596, 620, 619), (604, 606, 625, 624), (614, 588, 616, 629), (590, 592, 618, 617), (600, 602, 623, 622), (610, 612, 628, 627), (630, 631, 643, 642, 641, 640, 639, 638, 637, 636, 635, 634, 633, 632), (609, 607, 639, 640), (595, 593, 632, 633), (605, 603, 637, 638), (591, 589, 631, 630), (615, 613, 642, 643), (601, 599, 635, 636), (611, 609, 640, 641), (597, 595, 633, 634), (607, 605, 638, 639), (589, 615, 643, 631), (593, 591, 630, 632), (603, 601, 636, 637), (613, 611, 641, 642), (644, 645, 647, 646), (646, 647, 649, 648), (648, 649, 651, 650), (650, 651, 653, 652), (652, 653, 655, 654), (654, 655, 657, 656), (656, 657, 659, 658), (658, 659, 661, 660), (660, 661, 663, 662), (662, 663, 665, 664), (664, 665, 667, 666), (666, 667, 669, 668), (655, 653, 690, 691), (668, 669, 671, 670), (670, 671, 645, 644), (652, 654, 677, 676), (672, 673, 674, 675, 676, 677, 678, 679, 680, 681, 682, 683, 684, 685), (662, 664, 682, 681), (648, 650, 675, 674), (658, 660, 680, 679), (644, 646, 673, 672), (668, 670, 685, 684), (654, 656, 678, 677), (664, 666, 683, 682), (650, 652, 676, 675), (660, 662, 681, 680), (670, 644, 672, 685), (646, 648, 674, 673), (656, 658, 679, 678), (666, 668, 684, 683), (686, 687, 699, 698, 697, 696, 695, 694, 693, 692, 691, 690, 689, 688), (665, 663, 695, 696), (651, 649, 688, 689), (661, 659, 693, 694), (647, 645, 687, 686), (671, 669, 698, 699), (657, 655, 691, 692), (667, 665, 696, 697), (653, 651, 689, 690), (663, 661, 694, 695), (645, 671, 699, 687), (649, 647, 686, 688), (659, 657, 692, 693), (669, 667, 697, 698), (700, 701, 703, 702), (702, 703, 705, 704), (704, 705, 707, 706), (706, 707, 709, 708), (708, 709, 711, 710), (710, 711, 713, 712), (712, 713, 715, 714), (714, 715, 717, 716), (716, 717, 719, 718), (718, 719, 721, 720), (720, 721, 723, 722), (722, 723, 725, 724), (711, 709, 746, 747), (724, 725, 727, 726), (726, 727, 701, 700), (708, 710, 733, 732), (728, 729, 730, 731, 732, 733, 734, 735, 736, 737, 738, 739, 740, 741), (718, 720, 738, 737), (704, 706, 731, 730), (714, 716, 736, 735), (700, 702, 729, 728), (724, 726, 741, 740), (710, 712, 734, 733), (720, 722, 739, 738), (706, 708, 732, 731), (716, 718, 737, 736), (726, 700, 728, 741), (702, 704, 730, 729), (712, 714, 735, 734), (722, 724, 740, 739), (742, 743, 755, 754, 753, 752, 751, 750, 749, 748, 747, 746, 745, 744), (721, 719, 751, 752), (707, 705, 744, 745), (717, 715, 749, 750), (703, 701, 743, 742), (727, 725, 754, 755), (713, 711, 747, 748), (723, 721, 752, 753), (709, 707, 745, 746), (719, 717, 750, 751), (701, 727, 755, 743), (705, 703, 742, 744), (715, 713, 748, 749), (725, 723, 753, 754), (756, 757, 759, 758), (758, 759, 761, 760), (760, 761, 763, 762), (762, 763, 765, 764), (764, 765, 767, 766), (766, 767, 769, 768), (768, 769, 771, 770), (770, 771, 773, 772), (772, 773, 775, 774), (774, 775, 777, 776), (776, 777, 779, 778), (778, 779, 781, 780), (767, 765, 802, 803), (780, 781, 783, 782), (782, 783, 757, 756), (764, 766, 789, 788), (784, 785, 786, 787, 788, 789, 790, 791, 792, 793, 794, 795, 796, 797), (774, 776, 794, 793), (760, 762, 787, 786), (770, 772, 792, 791), (756, 758, 785, 784), (780, 782, 797, 796), (766, 768, 790, 789), (776, 778, 795, 794), (762, 764, 788, 787), (772, 774, 793, 792), (782, 756, 784, 797), (758, 760, 786, 785), (768, 770, 791, 790), (778, 780, 796, 795), (798, 799, 811, 810, 809, 808, 807, 806, 805, 804, 803, 802, 801, 800), (777, 775, 807, 808), (763, 761, 800, 801), (773, 771, 805, 806), (759, 757, 799, 798), (783, 781, 810, 811), (769, 767, 803, 804), (779, 777, 808, 809), (765, 763, 801, 802), (775, 773, 806, 807), (757, 783, 811, 799), (761, 759, 798, 800), (771, 769, 804, 805), (781, 779, 809, 810)])
me_cylinder.polygons.foreach_set('use_smooth', [True] * 632)
_uv = me_cylinder.uv_layers.new(name='UVMap')
_uv.uv.foreach_set('vector', [0.1985, 0.7851, 0.1985, 0.8642, 0.1809, 0.8642, 0.1809, 0.7851, 0.1809, 0.7851, 0.1809, 0.8642, 0.1651, 0.8642, 0.1651, 0.7851, 0.1651, 0.7851, 0.1651, 0.8642, 0.1541, 0.8642, 0.1541, 0.7851, 0.2964, 0.7851, 0.2964, 0.8642, 0.2863, 0.8642, 0.2863, 0.7851, 0.2863, 0.7851, 0.2863, 0.8642, 0.2709, 0.8642, 0.2709, 0.7851, 0.2709, 0.7851, 0.2709, 0.8642, 0.2533, 0.8642, 0.2533, 0.7851, 0.2533, 0.7851, 0.2533, 0.8642, 0.2371, 0.8642, 0.2371, 0.7851, 0.2371, 0.7851, 0.2371, 0.8642, 0.2253, 0.8642, 0.2253, 0.7851, 0.3566, 0.7851, 0.3566, 0.8642, 0.3457, 0.8642, 0.3457, 0.7851, 0.3457, 0.7851, 0.3457, 0.8642, 0.3298, 0.8642, 0.3298, 0.7851, 0.3298, 0.7851, 0.3298, 0.8642, 0.3122, 0.8642, 0.3122, 0.7851, 0.3122, 0.7851, 0.3122, 0.8642, 0.2964, 0.8642, 0.2964, 0.7851, 0.09843, 0.8602, 0.08468, 0.8493, 0.07705, 0.8334, 0.07705, 0.8158, 0.08468, 0.8, 0.09843, 0.789, 0.1156, 0.7851, 0.1327, 0.789, 0.1465, 0.8, 0.1541, 0.8158, 0.1541, 0.8334, 0.1465, 0.8493, 0.1327, 0.8602, 0.1156, 0.8642, 0.2253, 0.7851, 0.2253, 0.8642, 0.2143, 0.8642, 0.2143, 0.7851, 0.2143, 0.7851, 0.2143, 0.8642, 0.1985, 0.8642, 0.1985, 0.7851, 0.00763, 0.8, 0.02138, 0.789, 0.03852, 0.7851, 0.05567, 0.789, 0.06942, 0.8, 0.07705, 0.8158, 0.07705, 0.8334, 0.06942, 0.8493, 0.05567, 0.8602, 0.03852, 0.8642, 0.02138, 0.8602, 0.00763, 0.8493, 0.0, 0.8334, 0.0, 0.8158, 0.03571, 0.07115, 0.03571, 0.7137, 0.03395, 0.7137, 0.03395, 0.07115, 0.03395, 0.07115, 0.03395, 0.7137, 0.02899, 0.7137, 0.02899, 0.07115, 0.02899, 0.07115, 0.02899, 0.7137, 0.02183, 0.7137, 0.02183, 0.07115, 0.02183, 0.07115, 0.02183, 0.7137, 0.01388, 0.7137, 0.01388, 0.07115, 0.01388, 0.07115, 0.01388, 0.7137, 0.006724, 0.7137, 0.006724, 0.07115, 0.006724, 0.07115, 0.006724, 0.7137, 0.001769, 0.7137, 0.001769, 0.07115, 0.001769, 0.07115, 0.001769, 0.7137, 0.0, 0.7137, 0.0, 0.07115, 0.8214, 0.07115, 0.8214, 0.7137, 0.8197, 0.7137, 0.8197, 0.07115, 0.8197, 0.07115, 0.8197, 0.7137, 0.8147, 0.7137, 0.8147, 0.07115, 0.8147, 0.07115, 0.8147, 0.7137, 0.8075, 0.7137, 0.8075, 0.07115, 0.8075, 0.07115, 0.8075, 0.7137, 0.7996, 0.7137, 0.7996, 0.07115, 0.7996, 0.07115, 0.7996, 0.7137, 0.7924, 0.7137, 0.7924, 0.07115, 0.006724, 0.7137, 0.01388, 0.7137, 0.01711, 0.7851, 0.01576, 0.7851, 0.7924, 0.07115, 0.7924, 0.7137, 0.7875, 0.7137, 0.7875, 0.07115, 0.7875, 0.07115, 0.7875, 0.7137, 0.7857, 0.7137, 0.7857, 0.07115, 0.01388, 0.07115, 0.006724, 0.07115, 0.01471, 0.0, 0.01673, 0.0, 0.3584, 0.7927, 0.3582, 0.7923, 0.3581, 0.7913, 0.358, 0.7898, 0.358, 0.7881, 0.3581, 0.7866, 0.3582, 0.7855, 0.3584, 0.7851, 0.3585, 0.7855, 0.3587, 0.7866, 0.3587, 0.7881, 0.3587, 0.7898, 0.3587, 0.7913, 0.3585, 0.7923, 0.8147, 0.07115, 0.8075, 0.07115, 0.8047, 0.0, 0.8067, 0.0, 0.02899, 0.07115, 0.02183, 0.07115, 0.01898, 0.0, 0.021, 0.0, 0.8214, 0.07115, 0.8197, 0.07115, 0.8081, 0.0, 0.8086, 0.0, 0.03571, 0.07115, 0.03395, 0.07115, 0.0224, 0.0, 0.0229, 0.0, 0.7924, 0.07115, 0.7875, 0.07115, 0.799, 0.0, 0.8004, 0.0, 0.006724, 0.07115, 0.001769, 0.07115, 0.01331, 0.0, 0.01471, 0.0, 0.8075, 0.07115, 0.7996, 0.07115, 0.8024, 0.0, 0.8047, 0.0, 0.02183, 0.07115, 0.01388, 0.07115, 0.01673, 0.0, 0.01898, 0.0, 0.8197, 0.07115, 0.8147, 0.07115, 0.8067, 0.0, 0.8081, 0.0, 0.7875, 0.07115, 0.7857, 0.07115, 0.7985, 0.0, 0.799, 0.0, 0.03395, 0.07115, 0.02899, 0.07115, 0.021, 0.0, 0.0224, 0.0, 0.001769, 0.07115, 0.0, 0.07115, 0.01281, 0.0, 0.01331, 0.0, 0.7996, 0.07115, 0.7924, 0.07115, 0.8004, 0.0, 0.8024, 0.0, 0.3717, 0.7854, 0.3718, 0.7851, 0.3719, 0.7854, 0.372, 0.7861, 0.372, 0.7872, 0.372, 0.7885, 0.372, 0.7895, 0.3719, 0.7903, 0.3718, 0.7906, 0.3717, 0.7903, 0.3716, 0.7895, 0.3716, 0.7885, 0.3716, 0.7872, 0.3716, 0.7861, 0.8075, 0.7137, 0.8147, 0.7137, 0.8057, 0.7851, 0.8043, 0.7851, 0.02183, 0.7137, 0.02899, 0.7137, 0.01995, 0.7851, 0.0186, 0.7851, 0.8197, 0.7137, 0.8214, 0.7137, 0.8069, 0.7851, 0.8066, 0.7851, 0.03395, 0.7137, 0.03571, 0.7137, 0.02122, 0.7851, 0.02088, 0.7851, 0.7875, 0.7137, 0.7924, 0.7137, 0.8015, 0.7851, 0.8005, 0.7851, 0.001769, 0.7137, 0.006724, 0.7137, 0.01576, 0.7851, 0.01483, 0.7851, 0.7996, 0.7137, 0.8075, 0.7137, 0.8043, 0.7851, 0.8028, 0.7851, 0.01388, 0.7137, 0.02183, 0.7137, 0.0186, 0.7851, 0.01711, 0.7851, 0.8147, 0.7137, 0.8197, 0.7137, 0.8066, 0.7851, 0.8057, 0.7851, 0.7857, 0.7137, 0.7875, 0.7137, 0.8005, 0.7851, 0.8002, 0.7851, 0.02899, 0.7137, 0.03395, 0.7137, 0.02088, 0.7851, 0.01995, 0.7851, 0.0, 0.7137, 0.001769, 0.7137, 0.01483, 0.7851, 0.0145, 0.7851, 0.7924, 0.7137, 0.7996, 0.7137, 0.8028, 0.7851, 0.8015, 0.7851, 0.1429, 0.714, 0.1429, 0.07142, 0.1446, 0.07142, 0.1446, 0.714, 0.1446, 0.714, 0.1446, 0.07142, 0.1496, 0.07142, 0.1496, 0.714, 0.1496, 0.714, 0.1496, 0.07142, 0.1567, 0.07142, 0.1567, 0.714, 0.1567, 0.714, 0.1567, 0.07142, 0.1647, 0.07142, 0.1647, 0.714, 0.1647, 0.714, 0.1647, 0.07142, 0.1718, 0.07142, 0.1718, 0.714, 0.1718, 0.714, 0.1718, 0.07142, 0.1768, 0.07142, 0.1768, 0.714, 0.1768, 0.714, 0.1768, 0.07142, 0.1786, 0.07142, 0.1786, 0.714, 0.4643, 0.07115, 0.4643, 0.7137, 0.4625, 0.7137, 0.4625, 0.07115, 0.4625, 0.07115, 0.4625, 0.7137, 0.4576, 0.7137, 0.4576, 0.07115, 0.4576, 0.07115, 0.4576, 0.7137, 0.4504, 0.7137, 0.4504, 0.07115, 0.4504, 0.07115, 0.4504, 0.7137, 0.4425, 0.7137, 0.4425, 0.07115, 0.4425, 0.07115, 0.4425, 0.7137, 0.4353, 0.7137, 0.4353, 0.07115, 0.1718, 0.07142, 0.1647, 0.07142, 0.1615, 0.0, 0.1628, 0.0, 0.4353, 0.07115, 0.4353, 0.7137, 0.4303, 0.7137, 0.4303, 0.07115, 0.4303, 0.07115, 0.4303, 0.7137, 0.4286, 0.7137, 0.4286, 0.07115, 0.1647, 0.714, 0.1718, 0.714, 0.1639, 0.7851, 0.1618, 0.7851, 0.3647, 0.7921, 0.3645, 0.7918, 0.3644, 0.7908, 0.3643, 0.7894, 0.3643, 0.7878, 0.3644, 0.7864, 0.3645, 0.7855, 0.3647, 0.7851, 0.3648, 0.7855, 0.365, 0.7864, 0.365, 0.7878, 0.365, 0.7894, 0.365, 0.7908, 0.3648, 0.7918, 0.4576, 0.07115, 0.4504, 0.07115, 0.4476, 0.0, 0.4496, 0.0, 0.1496, 0.714, 0.1567, 0.714, 0.1596, 0.7851, 0.1576, 0.7851, 0.4643, 0.07115, 0.4625, 0.07115, 0.451, 0.0, 0.4515, 0.0, 0.1429, 0.714, 0.1446, 0.714, 0.1562, 0.7851, 0.1557, 0.7851, 0.4353, 0.07115, 0.4303, 0.07115, 0.4419, 0.0, 0.4433, 0.0, 0.1718, 0.714, 0.1768, 0.714, 0.1653, 0.7851, 0.1639, 0.7851, 0.4504, 0.07115, 0.4425, 0.07115, 0.4453, 0.0, 0.4476, 0.0, 0.1567, 0.714, 0.1647, 0.714, 0.1618, 0.7851, 0.1596, 0.7851, 0.4625, 0.07115, 0.4576, 0.07115, 0.4496, 0.0, 0.451, 0.0, 0.4303, 0.07115, 0.4286, 0.07115, 0.4414, 0.0, 0.4419, 0.0, 0.1446, 0.714, 0.1496, 0.714, 0.1576, 0.7851, 0.1562, 0.7851, 0.1768, 0.714, 0.1786, 0.714, 0.1658, 0.7851, 0.1653, 0.7851, 0.4425, 0.07115, 0.4353, 0.07115, 0.4433, 0.0, 0.4453, 0.0, 0.3675, 0.7855, 0.3676, 0.7851, 0.3677, 0.7855, 0.3678, 0.7864, 0.3678, 0.7877, 0.3678, 0.7892, 0.3678, 0.7905, 0.3677, 0.7914, 0.3676, 0.7918, 0.3675, 0.7914, 0.3674, 0.7905, 0.3674, 0.7892, 0.3674, 0.7877, 0.3674, 0.7864, 0.4504, 0.7137, 0.4576, 0.7137, 0.4485, 0.7851, 0.4472, 0.7851, 0.1567, 0.07142, 0.1496, 0.07142, 0.1586, 0.0, 0.16, 0.0, 0.4625, 0.7137, 0.4643, 0.7137, 0.4498, 0.7851, 0.4495, 0.7851, 0.1446, 0.07142, 0.1429, 0.07142, 0.1574, 0.0, 0.1577, 0.0, 0.4303, 0.7137, 0.4353, 0.7137, 0.4443, 0.7851, 0.4434, 0.7851, 0.1768, 0.07142, 0.1718, 0.07142, 0.1628, 0.0, 0.1637, 0.0, 0.4425, 0.7137, 0.4504, 0.7137, 0.4472, 0.7851, 0.4457, 0.7851, 0.1647, 0.07142, 0.1567, 0.07142, 0.16, 0.0, 0.1615, 0.0, 0.4576, 0.7137, 0.4625, 0.7137, 0.4495, 0.7851, 0.4485, 0.7851, 0.4286, 0.7137, 0.4303, 0.7137, 0.4434, 0.7851, 0.4431, 0.7851, 0.1496, 0.07142, 0.1446, 0.07142, 0.1577, 0.0, 0.1586, 0.0, 0.1786, 0.07142, 0.1768, 0.07142, 0.1637, 0.0, 0.1641, 0.0, 0.4353, 0.7137, 0.4425, 0.7137, 0.4457, 0.7851, 0.4443, 0.7851, 0.5, 0.714, 0.5, 0.07142, 0.5018, 0.07142, 0.5018, 0.714, 0.5018, 0.714, 0.5018, 0.07142, 0.5067, 0.07142, 0.5067, 0.714, 0.5067, 0.714, 0.5067, 0.07142, 0.5139, 0.07142, 0.5139, 0.714, 0.5139, 0.714, 0.5139, 0.07142, 0.5218, 0.07142, 0.5218, 0.714, 0.5218, 0.714, 0.5218, 0.07142, 0.529, 0.07142, 0.529, 0.714, 0.529, 0.714, 0.529, 0.07142, 0.5339, 0.07142, 0.5339, 0.714, 0.5339, 0.714, 0.5339, 0.07142, 0.5357, 0.07142, 0.5357, 0.714, 0.2143, 0.07115, 0.2143, 0.7137, 0.2125, 0.7137, 0.2125, 0.07115, 0.2125, 0.07115, 0.2125, 0.7137, 0.2076, 0.7137, 0.2076, 0.07115, 0.2076, 0.07115, 0.2076, 0.7137, 0.2004, 0.7137, 0.2004, 0.07115, 0.2004, 0.07115, 0.2004, 0.7137, 0.1925, 0.7137, 0.1925, 0.07115, 0.1925, 0.07115, 0.1925, 0.7137, 0.1853, 0.7137, 0.1853, 0.07115, 0.529, 0.07142, 0.5218, 0.07142, 0.5186, 0.0, 0.52, 0.0, 0.1853, 0.07115, 0.1853, 0.7137, 0.1803, 0.7137, 0.1803, 0.07115, 0.1803, 0.07115, 0.1803, 0.7137, 0.1786, 0.7137, 0.1786, 0.07115, 0.5218, 0.714, 0.529, 0.714, 0.521, 0.7851, 0.519, 0.7851, 0.3577, 0.7927, 0.3575, 0.7923, 0.3574, 0.7913, 0.3573, 0.7898, 0.3573, 0.7881, 0.3574, 0.7866, 0.3575, 0.7855, 0.3577, 0.7851, 0.3578, 0.7855, 0.358, 0.7866, 0.358, 0.7881, 0.358, 0.7898, 0.358, 0.7913, 0.3578, 0.7923, 0.2076, 0.07115, 0.2004, 0.07115, 0.1976, 0.0, 0.1996, 0.0, 0.5067, 0.714, 0.5139, 0.714, 0.5167, 0.7851, 0.5147, 0.7851, 0.2143, 0.07115, 0.2125, 0.07115, 0.201, 0.0, 0.2015, 0.0, 0.5, 0.714, 0.5018, 0.714, 0.5133, 0.7851, 0.5128, 0.7851, 0.1853, 0.07115, 0.1803, 0.07115, 0.1919, 0.0, 0.1933, 0.0, 0.529, 0.714, 0.5339, 0.714, 0.5224, 0.7851, 0.521, 0.7851, 0.2004, 0.07115, 0.1925, 0.07115, 0.1953, 0.0, 0.1976, 0.0, 0.5139, 0.714, 0.5218, 0.714, 0.519, 0.7851, 0.5167, 0.7851, 0.2125, 0.07115, 0.2076, 0.07115, 0.1996, 0.0, 0.201, 0.0, 0.1803, 0.07115, 0.1786, 0.07115, 0.1914, 4.768e-07, 0.1919, 0.0, 0.5018, 0.714, 0.5067, 0.714, 0.5147, 0.7851, 0.5133, 0.7851, 0.5339, 0.714, 0.5357, 0.714, 0.5229, 0.7851, 0.5224, 0.7851, 0.1925, 0.07115, 0.1853, 0.07115, 0.1933, 0.0, 0.1953, 0.0, 0.3722, 0.7854, 0.3723, 0.7851, 0.3724, 0.7854, 0.3725, 0.7861, 0.3725, 0.7872, 0.3725, 0.7885, 0.3725, 0.7895, 0.3724, 0.7903, 0.3723, 0.7906, 0.3722, 0.7903, 0.3721, 0.7895, 0.372, 0.7885, 0.372, 0.7872, 0.3721, 0.7861, 0.2004, 0.7137, 0.2076, 0.7137, 0.1985, 0.7851, 0.1972, 0.7851, 0.5139, 0.07142, 0.5067, 0.07142, 0.5158, 0.0, 0.5171, 0.0, 0.2125, 0.7137, 0.2143, 0.7137, 0.1998, 0.7851, 0.1995, 0.7851, 0.5018, 0.07142, 0.5, 0.07142, 0.5145, 0.0, 0.5148, 0.0, 0.1803, 0.7137, 0.1853, 0.7137, 0.1943, 0.7851, 0.1934, 0.7851, 0.5339, 0.07142, 0.529, 0.07142, 0.52, 0.0, 0.5209, 0.0, 0.1925, 0.7137, 0.2004, 0.7137, 0.1972, 0.7851, 0.1957, 0.7851, 0.5218, 0.07142, 0.5139, 0.07142, 0.5171, 0.0, 0.5186, 0.0, 0.2076, 0.7137, 0.2125, 0.7137, 0.1995, 0.7851, 0.1985, 0.7851, 0.1786, 0.7137, 0.1803, 0.7137, 0.1934, 0.7851, 0.1931, 0.7851, 0.5067, 0.07142, 0.5018, 0.07142, 0.5148, 0.0, 0.5158, 0.0, 0.5357, 0.07142, 0.5339, 0.07142, 0.5209, 0.0, 0.5212, 0.0, 0.1853, 0.7137, 0.1925, 0.7137, 0.1957, 0.7851, 0.1943, 0.7851, 0.3214, 0.07115, 0.3214, 0.7137, 0.3197, 0.7137, 0.3197, 0.07115, 0.3197, 0.07115, 0.3197, 0.7137, 0.3147, 0.7137, 0.3147, 0.07115, 0.3147, 0.07115, 0.3147, 0.7137, 0.3075, 0.7137, 0.3075, 0.07115, 0.3075, 0.07115, 0.3075, 0.7137, 0.2996, 0.7137, 0.2996, 0.07115, 0.2996, 0.07115, 0.2996, 0.7137, 0.2924, 0.7137, 0.2924, 0.07115, 0.2924, 0.07115, 0.2924, 0.7137, 0.2875, 0.7137, 0.2875, 0.07115, 0.2875, 0.07115, 0.2875, 0.7137, 0.2857, 0.7137, 0.2857, 0.07115, 0.6429, 0.07115, 0.6429, 0.7137, 0.6411, 0.7137, 0.6411, 0.07115, 0.6411, 0.07115, 0.6411, 0.7137, 0.6361, 0.7137, 0.6361, 0.07115, 0.6361, 0.07115, 0.6361, 0.7137, 0.629, 0.7137, 0.629, 0.07115, 0.629, 0.07115, 0.629, 0.7137, 0.621, 0.7137, 0.621, 0.07115, 0.621, 0.07115, 0.621, 0.7137, 0.6139, 0.7137, 0.6139, 0.07115, 0.2924, 0.7137, 0.2996, 0.7137, 0.3028, 0.7851, 0.3015, 0.7851, 0.6139, 0.07115, 0.6139, 0.7137, 0.6089, 0.7137, 0.6089, 0.07115, 0.6089, 0.07115, 0.6089, 0.7137, 0.6071, 0.7137, 0.6071, 0.07115, 0.2996, 0.07115, 0.2924, 0.07115, 0.3004, 0.0, 0.3024, 0.0, 0.3633, 0.7921, 0.3631, 0.7918, 0.363, 0.7908, 0.3629, 0.7894, 0.3629, 0.7878, 0.363, 0.7864, 0.3631, 0.7855, 0.3633, 0.7851, 0.3634, 0.7855, 0.3636, 0.7864, 0.3636, 0.7878, 0.3636, 0.7894, 0.3636, 0.7908, 0.3634, 0.7918, 0.6361, 0.07115, 0.629, 0.07115, 0.6261, 0.0, 0.6281, 0.0, 0.3147, 0.07115, 0.3075, 0.07115, 0.3047, 0.0, 0.3067, 0.0, 0.6429, 0.07115, 0.6411, 0.07115, 0.6295, 0.0, 0.63, 4.768e-07, 0.3214, 0.07115, 0.3197, 0.07115, 0.3081, 0.0, 0.3086, 0.0, 0.6139, 0.07115, 0.6089, 0.07115, 0.6205, 0.0, 0.6219, 0.0, 0.2924, 0.07115, 0.2875, 0.07115, 0.299, 0.0, 0.3004, 0.0, 0.629, 0.07115, 0.621, 0.07115, 0.6239, 0.0, 0.6261, 0.0, 0.3075, 0.07115, 0.2996, 0.07115, 0.3024, 0.0, 0.3047, 0.0, 0.6411, 0.07115, 0.6361, 0.07115, 0.6281, 0.0, 0.6295, 0.0, 0.6089, 0.07115, 0.6071, 0.07115, 0.62, 0.0, 0.6205, 0.0, 0.3197, 0.07115, 0.3147, 0.07115, 0.3067, 0.0, 0.3081, 0.0, 0.2875, 0.07115, 0.2857, 0.07115, 0.2985, 0.0, 0.299, 0.0, 0.621, 0.07115, 0.6139, 0.07115, 0.6219, 0.0, 0.6239, 0.0, 0.368, 0.7855, 0.3681, 0.7851, 0.3682, 0.7855, 0.3683, 0.7864, 0.3683, 0.7877, 0.3683, 0.7892, 0.3683, 0.7905, 0.3682, 0.7914, 0.3681, 0.7918, 0.368, 0.7914, 0.3679, 0.7905, 0.3678, 0.7892, 0.3678, 0.7877, 0.3679, 0.7864, 0.629, 0.7137, 0.6361, 0.7137, 0.6271, 0.7851, 0.6257, 0.7851, 0.3075, 0.7137, 0.3147, 0.7137, 0.3057, 0.7851, 0.3043, 0.7851, 0.6411, 0.7137, 0.6429, 0.7137, 0.6284, 0.7851, 0.628, 0.7851, 0.3197, 0.7137, 0.3214, 0.7137, 0.3069, 0.7851, 0.3066, 0.7851, 0.6089, 0.7137, 0.6139, 0.7137, 0.6229, 0.7851, 0.622, 0.7851, 0.2875, 0.7137, 0.2924, 0.7137, 0.3015, 0.7851, 0.3005, 0.7851, 0.621, 0.7137, 0.629, 0.7137, 0.6257, 0.7851, 0.6243, 0.7851, 0.2996, 0.7137, 0.3075, 0.7137, 0.3043, 0.7851, 0.3028, 0.7851, 0.6361, 0.7137, 0.6411, 0.7137, 0.628, 0.7851, 0.6271, 0.7851, 0.6071, 0.7137, 0.6089, 0.7137, 0.622, 0.7851, 0.6216, 0.7851, 0.3147, 0.7137, 0.3197, 0.7137, 0.3066, 0.7851, 0.3057, 0.7851, 0.2857, 0.7137, 0.2875, 0.7137, 0.3005, 0.7851, 0.3002, 0.7851, 0.6139, 0.7137, 0.621, 0.7137, 0.6243, 0.7851, 0.6229, 0.7851, 0.7143, 0.714, 0.7143, 0.07142, 0.7161, 0.07142, 0.7161, 0.714, 0.7161, 0.714, 0.7161, 0.07142, 0.721, 0.07142, 0.721, 0.714, 0.721, 0.714, 0.721, 0.07142, 0.7282, 0.07142, 0.7282, 0.714, 0.7282, 0.714, 0.7282, 0.07142, 0.7361, 0.07142, 0.7361, 0.714, 0.7361, 0.714, 0.7361, 0.07142, 0.7433, 0.07142, 0.7433, 0.714, 0.7433, 0.714, 0.7433, 0.07142, 0.7482, 0.07142, 0.7482, 0.714, 0.7482, 0.714, 0.7482, 0.07142, 0.75, 0.07142, 0.75, 0.714, 0.8929, 0.714, 0.8929, 0.07142, 0.8946, 0.07142, 0.8946, 0.714, 0.8946, 0.714, 0.8946, 0.07142, 0.8996, 0.07142, 0.8996, 0.714, 0.8996, 0.714, 0.8996, 0.07142, 0.9067, 0.07142, 0.9067, 0.714, 0.9067, 0.714, 0.9067, 0.07142, 0.9147, 0.07142, 0.9147, 0.714, 0.9147, 0.714, 0.9147, 0.07142, 0.9218, 0.07142, 0.9218, 0.714, 0.7433, 0.07142, 0.7361, 0.07142, 0.7329, 0.0, 0.7342, 0.0, 0.9218, 0.714, 0.9218, 0.07142, 0.9268, 0.07142, 0.9268, 0.714, 0.9268, 0.714, 0.9268, 0.07142, 0.9286, 0.07142, 0.9286, 0.714, 0.7361, 0.714, 0.7433, 0.714, 0.7353, 0.7851, 0.7333, 0.7851, 0.3598, 0.7927, 0.3596, 0.7923, 0.3595, 0.7913, 0.3594, 0.7898, 0.3594, 0.7881, 0.3595, 0.7866, 0.3596, 0.7855, 0.3598, 0.7851, 0.3599, 0.7855, 0.3601, 0.7866, 0.3601, 0.7881, 0.3601, 0.7898, 0.3601, 0.7913, 0.3599, 0.7923, 0.8996, 0.714, 0.9067, 0.714, 0.9096, 0.7851, 0.9076, 0.7851, 0.721, 0.714, 0.7282, 0.714, 0.731, 0.7851, 0.729, 0.7851, 0.8929, 0.714, 0.8946, 0.714, 0.9062, 0.7851, 0.9057, 0.7851, 0.7143, 0.714, 0.7161, 0.714, 0.7276, 0.7851, 0.7271, 0.7851, 0.9218, 0.714, 0.9268, 0.714, 0.9153, 0.7851, 0.9139, 0.7851, 0.7433, 0.714, 0.7482, 0.714, 0.7367, 0.7851, 0.7353, 0.7851, 0.9067, 0.714, 0.9147, 0.714, 0.9118, 0.7851, 0.9096, 0.7851, 0.7282, 0.714, 0.7361, 0.714, 0.7333, 0.7851, 0.731, 0.7851, 0.8946, 0.714, 0.8996, 0.714, 0.9076, 0.7851, 0.9062, 0.7851, 0.9268, 0.714, 0.9286, 0.714, 0.9158, 0.7851, 0.9153, 0.7851, 0.7161, 0.714, 0.721, 0.714, 0.729, 0.7851, 0.7276, 0.7851, 0.7482, 0.714, 0.75, 0.714, 0.7372, 0.7851, 0.7367, 0.7851, 0.9147, 0.714, 0.9218, 0.714, 0.9139, 0.7851, 0.9118, 0.7851, 0.3698, 0.7854, 0.3699, 0.7851, 0.37, 0.7854, 0.3701, 0.7861, 0.3702, 0.7872, 0.3702, 0.7885, 0.3701, 0.7895, 0.37, 0.7903, 0.3699, 0.7906, 0.3698, 0.7903, 0.3697, 0.7895, 0.3697, 0.7885, 0.3697, 0.7872, 0.3697, 0.7861, 0.9067, 0.07142, 0.8996, 0.07142, 0.9086, 0.0, 0.91, 0.0, 0.7282, 0.07142, 0.721, 0.07142, 0.73, 0.0, 0.7314, 0.0, 0.8946, 0.07142, 0.8929, 0.07142, 0.9074, 0.0, 0.9077, 0.0, 0.7161, 0.07142, 0.7143, 0.07142, 0.7288, 0.0, 0.7291, 0.0, 0.9268, 0.07142, 0.9218, 0.07142, 0.9128, 0.0, 0.9137, 0.0, 0.7482, 0.07142, 0.7433, 0.07142, 0.7342, 0.0, 0.7352, 0.0, 0.9147, 0.07142, 0.9067, 0.07142, 0.91, 0.0, 0.9115, 0.0, 0.7361, 0.07142, 0.7282, 0.07142, 0.7314, 0.0, 0.7329, 0.0, 0.8996, 0.07142, 0.8946, 0.07142, 0.9077, 0.0, 0.9086, 0.0, 0.9286, 0.07142, 0.9268, 0.07142, 0.9137, 0.0, 0.9141, 0.0, 0.721, 0.07142, 0.7161, 0.07142, 0.7291, 0.0, 0.73, 0.0, 0.75, 0.07142, 0.7482, 0.07142, 0.7352, 0.0, 0.7355, 0.0, 0.9218, 0.07142, 0.9147, 0.07142, 0.9115, 0.0, 0.9128, 0.0, 0.4643, 0.714, 0.4643, 0.07142, 0.4661, 0.07142, 0.4661, 0.714, 0.4661, 0.714, 0.4661, 0.07142, 0.471, 0.07142, 0.471, 0.714, 0.471, 0.714, 0.471, 0.07142, 0.4782, 0.07142, 0.4782, 0.714, 0.4782, 0.714, 0.4782, 0.07142, 0.4861, 0.07142, 0.4861, 0.714, 0.4861, 0.714, 0.4861, 0.07142, 0.4933, 0.07142, 0.4933, 0.714, 0.4933, 0.714, 0.4933, 0.07142, 0.4982, 0.07142, 0.4982, 0.714, 0.4982, 0.714, 0.4982, 0.07142, 0.5, 0.07142, 0.5, 0.714, 0.7143, 0.07115, 0.7143, 0.7137, 0.7125, 0.7137, 0.7125, 0.07115, 0.7125, 0.07115, 0.7125, 0.7137, 0.7076, 0.7137, 0.7076, 0.07115, 0.7076, 0.07115, 0.7076, 0.7137, 0.7004, 0.7137, 0.7004, 0.07115, 0.7004, 0.07115, 0.7004, 0.7137, 0.6925, 0.7137, 0.6925, 0.07115, 0.6925, 0.07115, 0.6925, 0.7137, 0.6853, 0.7137, 0.6853, 0.07115, 0.4933, 0.07142, 0.4861, 0.07142, 0.4829, 0.0, 0.4842, 0.0, 0.6853, 0.07115, 0.6853, 0.7137, 0.6803, 0.7137, 0.6803, 0.07115, 0.6803, 0.07115, 0.6803, 0.7137, 0.6786, 0.7137, 0.6786, 0.07115, 0.4861, 0.714, 0.4933, 0.714, 0.4853, 0.7851, 0.4833, 0.7851, 0.3626, 0.7921, 0.3624, 0.7918, 0.3623, 0.7908, 0.3622, 0.7894, 0.3622, 0.7878, 0.3623, 0.7864, 0.3624, 0.7855, 0.3626, 0.7851, 0.3627, 0.7855, 0.3629, 0.7864, 0.3629, 0.7878, 0.3629, 0.7894, 0.3629, 0.7908, 0.3627, 0.7918, 0.7076, 0.07115, 0.7004, 0.07115, 0.6976, 0.0, 0.6996, 0.0, 0.471, 0.714, 0.4782, 0.714, 0.481, 0.7851, 0.479, 0.7851, 0.7143, 0.07115, 0.7125, 0.07115, 0.701, 0.0, 0.7015, 0.0, 0.4643, 0.714, 0.4661, 0.714, 0.4776, 0.7851, 0.4771, 0.7851, 0.6853, 0.07115, 0.6803, 0.07115, 0.6919, 0.0, 0.6933, 0.0, 0.4933, 0.714, 0.4982, 0.714, 0.4867, 0.7851, 0.4853, 0.7851, 0.7004, 0.07115, 0.6925, 0.07115, 0.6953, 0.0, 0.6976, 0.0, 0.4782, 0.714, 0.4861, 0.714, 0.4833, 0.7851, 0.481, 0.7851, 0.7125, 0.07115, 0.7076, 0.07115, 0.6996, 0.0, 0.701, 0.0, 0.6803, 0.07115, 0.6786, 0.07115, 0.6914, 0.0, 0.6919, 0.0, 0.4661, 0.714, 0.471, 0.714, 0.479, 0.7851, 0.4776, 0.7851, 0.4982, 0.714, 0.5, 0.714, 0.4872, 0.7851, 0.4867, 0.7851, 0.6925, 0.07115, 0.6853, 0.07115, 0.6933, 0.0, 0.6953, 0.0, 0.367, 0.7855, 0.3671, 0.7851, 0.3672, 0.7855, 0.3673, 0.7864, 0.3674, 0.7877, 0.3674, 0.7892, 0.3673, 0.7905, 0.3672, 0.7914, 0.3671, 0.7918, 0.367, 0.7914, 0.3669, 0.7905, 0.3669, 0.7892, 0.3669, 0.7877, 0.3669, 0.7864, 0.7004, 0.7137, 0.7076, 0.7137, 0.6985, 0.7851, 0.6972, 0.7851, 0.4782, 0.07142, 0.471, 0.07142, 0.48, 0.0, 0.4814, 0.0, 0.7125, 0.7137, 0.7143, 0.7137, 0.6998, 0.7851, 0.6995, 0.7851, 0.4661, 0.07142, 0.4643, 0.07142, 0.4788, 0.0, 0.4791, 0.0, 0.6803, 0.7137, 0.6853, 0.7137, 0.6943, 0.7851, 0.6934, 0.7851, 0.4982, 0.07142, 0.4933, 0.07142, 0.4842, 0.0, 0.4852, 0.0, 0.6925, 0.7137, 0.7004, 0.7137, 0.6972, 0.7851, 0.6957, 0.7851, 0.4861, 0.07142, 0.4782, 0.07142, 0.4814, 0.0, 0.4829, 0.0, 0.7076, 0.7137, 0.7125, 0.7137, 0.6995, 0.7851, 0.6985, 0.7851, 0.6786, 0.7137, 0.6803, 0.7137, 0.6934, 0.7851, 0.6931, 0.7851, 0.471, 0.07142, 0.4661, 0.07142, 0.4791, 0.0, 0.48, 0.0, 0.5, 0.07142, 0.4982, 0.07142, 0.4852, 0.0, 0.4855, 0.0, 0.6853, 0.7137, 0.6925, 0.7137, 0.6957, 0.7851, 0.6943, 0.7851, 0.2857, 0.07115, 0.2857, 0.7137, 0.2839, 0.7137, 0.2839, 0.07115, 0.2839, 0.07115, 0.2839, 0.7137, 0.279, 0.7137, 0.279, 0.07115, 0.279, 0.07115, 0.279, 0.7137, 0.2718, 0.7137, 0.2718, 0.07115, 0.2718, 0.07115, 0.2718, 0.7137, 0.2639, 0.7137, 0.2639, 0.07115, 0.2639, 0.07115, 0.2639, 0.7137, 0.2567, 0.7137, 0.2567, 0.07115, 0.2567, 0.07115, 0.2567, 0.7137, 0.2518, 0.7137, 0.2518, 0.07115, 0.2518, 0.07115, 0.2518, 0.7137, 0.25, 0.7137, 0.25, 0.07115, 0.5357, 0.714, 0.5357, 0.07142, 0.5375, 0.07142, 0.5375, 0.714, 0.5375, 0.714, 0.5375, 0.07142, 0.5424, 0.07142, 0.5424, 0.714, 0.5424, 0.714, 0.5424, 0.07142, 0.5496, 0.07142, 0.5496, 0.714, 0.5496, 0.714, 0.5496, 0.07142, 0.5575, 0.07142, 0.5575, 0.714, 0.5575, 0.714, 0.5575, 0.07142, 0.5647, 0.07142, 0.5647, 0.714, 0.2567, 0.7137, 0.2639, 0.7137, 0.2671, 0.7851, 0.2658, 0.7851, 0.5647, 0.714, 0.5647, 0.07142, 0.5697, 0.07142, 0.5697, 0.714, 0.5697, 0.714, 0.5697, 0.07142, 0.5714, 0.07142, 0.5714, 0.714, 0.2639, 0.07115, 0.2567, 0.07115, 0.2647, 0.0, 0.2667, 0.0, 0.3591, 0.7927, 0.3589, 0.7923, 0.3588, 0.7913, 0.3587, 0.7898, 0.3587, 0.7881, 0.3588, 0.7866, 0.3589, 0.7855, 0.3591, 0.7851, 0.3592, 0.7855, 0.3594, 0.7866, 0.3594, 0.7881, 0.3594, 0.7898, 0.3594, 0.7913, 0.3592, 0.7923, 0.5424, 0.714, 0.5496, 0.714, 0.5524, 0.7851, 0.5504, 0.7851, 0.279, 0.07115, 0.2718, 0.07115, 0.269, 0.0, 0.271, 0.0, 0.5357, 0.714, 0.5375, 0.714, 0.549, 0.7851, 0.5485, 0.7851, 0.2857, 0.07115, 0.2839, 0.07115, 0.2724, 0.0, 0.2729, 4.768e-07, 0.5647, 0.714, 0.5697, 0.714, 0.5581, 0.7851, 0.5567, 0.7851, 0.2567, 0.07115, 0.2518, 0.07115, 0.2633, 0.0, 0.2647, 0.0, 0.5496, 0.714, 0.5575, 0.714, 0.5547, 0.7851, 0.5524, 0.7851, 0.2718, 0.07115, 0.2639, 0.07115, 0.2667, 0.0, 0.269, 0.0, 0.5375, 0.714, 0.5424, 0.714, 0.5504, 0.7851, 0.549, 0.7851, 0.5697, 0.714, 0.5714, 0.714, 0.5586, 0.7851, 0.5581, 0.7851, 0.2839, 0.07115, 0.279, 0.07115, 0.271, 0.0, 0.2724, 0.0, 0.2518, 0.07115, 0.25, 0.07115, 0.2628, 0.0, 0.2633, 0.0, 0.5575, 0.714, 0.5647, 0.714, 0.5567, 0.7851, 0.5547, 0.7851, 0.3712, 0.7854, 0.3713, 0.7851, 0.3714, 0.7854, 0.3715, 0.7861, 0.3716, 0.7872, 0.3716, 0.7885, 0.3715, 0.7895, 0.3714, 0.7903, 0.3713, 0.7906, 0.3712, 0.7903, 0.3711, 0.7895, 0.3711, 0.7885, 0.3711, 0.7872, 0.3711, 0.7861, 0.5496, 0.07142, 0.5424, 0.07142, 0.5515, 0.0, 0.5528, 0.0, 0.2718, 0.7137, 0.279, 0.7137, 0.27, 0.7851, 0.2686, 0.7851, 0.5375, 0.07142, 0.5357, 0.07142, 0.5502, 0.0, 0.5505, 0.0, 0.2839, 0.7137, 0.2857, 0.7137, 0.2712, 0.7851, 0.2709, 0.7851, 0.5697, 0.07142, 0.5647, 0.07142, 0.5557, 0.0, 0.5566, 0.0, 0.2518, 0.7137, 0.2567, 0.7137, 0.2658, 0.7851, 0.2648, 0.7851, 0.5575, 0.07142, 0.5496, 0.07142, 0.5528, 0.0, 0.5543, 0.0, 0.2639, 0.7137, 0.2718, 0.7137, 0.2686, 0.7851, 0.2671, 0.7851, 0.5424, 0.07142, 0.5375, 0.07142, 0.5505, 0.0, 0.5515, 0.0, 0.5714, 0.07142, 0.5697, 0.07142, 0.5566, 0.0, 0.5569, 0.0, 0.279, 0.7137, 0.2839, 0.7137, 0.2709, 0.7851, 0.27, 0.7851, 0.25, 0.7137, 0.2518, 0.7137, 0.2648, 0.7851, 0.2645, 0.7851, 0.5647, 0.07142, 0.5575, 0.07142, 0.5543, 0.0, 0.5557, 0.0, 0.1429, 0.07115, 0.1429, 0.7137, 0.1411, 0.7137, 0.1411, 0.07115, 0.1411, 0.07115, 0.1411, 0.7137, 0.1361, 0.7137, 0.1361, 0.07115, 0.1361, 0.07115, 0.1361, 0.7137, 0.129, 0.7137, 0.129, 0.07115, 0.129, 0.07115, 0.129, 0.7137, 0.121, 0.7137, 0.121, 0.07115, 0.121, 0.07115, 0.121, 0.7137, 0.1139, 0.7137, 0.1139, 0.07115, 0.1139, 0.07115, 0.1139, 0.7137, 0.1089, 0.7137, 0.1089, 0.07115, 0.1089, 0.07115, 0.1089, 0.7137, 0.1071, 0.7137, 0.1071, 0.07115, 0.3929, 0.714, 0.3929, 0.07142, 0.3946, 0.07142, 0.3946, 0.714, 0.3946, 0.714, 0.3946, 0.07142, 0.3996, 0.07142, 0.3996, 0.714, 0.3996, 0.714, 0.3996, 0.07142, 0.4067, 0.07142, 0.4067, 0.714, 0.4067, 0.714, 0.4067, 0.07142, 0.4147, 0.07142, 0.4147, 0.714, 0.4147, 0.714, 0.4147, 0.07142, 0.4218, 0.07142, 0.4218, 0.714, 0.1139, 0.7137, 0.121, 0.7137, 0.1243, 0.7851, 0.1229, 0.7851, 0.4218, 0.714, 0.4218, 0.07142, 0.4268, 0.07142, 0.4268, 0.714, 0.4268, 0.714, 0.4268, 0.07142, 0.4286, 0.07142, 0.4286, 0.714, 0.121, 0.07115, 0.1139, 0.07115, 0.1219, 0.0, 0.1239, 0.0, 0.364, 0.7921, 0.3638, 0.7918, 0.3637, 0.7908, 0.3636, 0.7894, 0.3636, 0.7878, 0.3637, 0.7864, 0.3638, 0.7855, 0.364, 0.7851, 0.3641, 0.7855, 0.3643, 0.7864, 0.3643, 0.7878, 0.3643, 0.7894, 0.3643, 0.7908, 0.3641, 0.7918, 0.3996, 0.714, 0.4067, 0.714, 0.4096, 0.7851, 0.4076, 0.7851, 0.1361, 0.07115, 0.129, 0.07115, 0.1261, 0.0, 0.1281, 0.0, 0.3929, 0.714, 0.3946, 0.714, 0.4062, 0.7851, 0.4057, 0.7851, 0.1429, 0.07115, 0.1411, 0.07115, 0.1295, 0.0, 0.13, 0.0, 0.4218, 0.714, 0.4268, 0.714, 0.4153, 0.7851, 0.4139, 0.7851, 0.1139, 0.07115, 0.1089, 0.07115, 0.1205, 0.0, 0.1219, 0.0, 0.4067, 0.714, 0.4147, 0.714, 0.4118, 0.7851, 0.4096, 0.7851, 0.129, 0.07115, 0.121, 0.07115, 0.1239, 0.0, 0.1261, 0.0, 0.3946, 0.714, 0.3996, 0.714, 0.4076, 0.7851, 0.4062, 0.7851, 0.4268, 0.714, 0.4286, 0.714, 0.4158, 0.7851, 0.4153, 0.7851, 0.1411, 0.07115, 0.1361, 0.07115, 0.1281, 0.0, 0.1295, 0.0, 0.1089, 0.07115, 0.1071, 0.07115, 0.12, 0.0, 0.1205, 0.0, 0.4147, 0.714, 0.4218, 0.714, 0.4139, 0.7851, 0.4118, 0.7851, 0.3666, 0.7855, 0.3667, 0.7851, 0.3668, 0.7855, 0.3669, 0.7864, 0.3669, 0.7877, 0.3669, 0.7892, 0.3669, 0.7905, 0.3668, 0.7914, 0.3667, 0.7918, 0.3666, 0.7914, 0.3665, 0.7905, 0.3664, 0.7892, 0.3664, 0.7877, 0.3665, 0.7864, 0.4067, 0.07142, 0.3996, 0.07142, 0.4086, 0.0, 0.41, 0.0, 0.129, 0.7137, 0.1361, 0.7137, 0.1271, 0.7851, 0.1257, 0.7851, 0.3946, 0.07142, 0.3929, 0.07142, 0.4074, 0.0, 0.4077, 0.0, 0.1411, 0.7137, 0.1429, 0.7137, 0.1284, 0.7851, 0.128, 0.7851, 0.4268, 0.07142, 0.4218, 0.07142, 0.4128, 0.0, 0.4137, 0.0, 0.1089, 0.7137, 0.1139, 0.7137, 0.1229, 0.7851, 0.122, 0.7851, 0.4147, 0.07142, 0.4067, 0.07142, 0.41, 0.0, 0.4115, 0.0, 0.121, 0.7137, 0.129, 0.7137, 0.1257, 0.7851, 0.1243, 0.7851, 0.3996, 0.07142, 0.3946, 0.07142, 0.4077, 0.0, 0.4086, 0.0, 0.4286, 0.07142, 0.4268, 0.07142, 0.4137, 0.0, 0.4141, 0.0, 0.1361, 0.7137, 0.1411, 0.7137, 0.128, 0.7851, 0.1271, 0.7851, 0.1071, 0.7137, 0.1089, 0.7137, 0.122, 0.7851, 0.1216, 0.7851, 0.4218, 0.07142, 0.4147, 0.07142, 0.4115, 0.0, 0.4128, 0.0, 0.8571, 0.714, 0.8571, 0.07142, 0.8589, 0.07142, 0.8589, 0.714, 0.8589, 0.714, 0.8589, 0.07142, 0.8639, 0.07142, 0.8639, 0.714, 0.8639, 0.714, 0.8639, 0.07142, 0.871, 0.07142, 0.871, 0.714, 0.871, 0.714, 0.871, 0.07142, 0.879, 0.07142, 0.879, 0.714, 0.879, 0.714, 0.879, 0.07142, 0.8861, 0.07142, 0.8861, 0.714, 0.8861, 0.714, 0.8861, 0.07142, 0.8911, 0.07142, 0.8911, 0.714, 0.8911, 0.714, 0.8911, 0.07142, 0.8929, 0.07142, 0.8929, 0.714, 0.8214, 0.714, 0.8214, 0.07142, 0.8232, 0.07142, 0.8232, 0.714, 0.8232, 0.714, 0.8232, 0.07142, 0.8282, 0.07142, 0.8282, 0.714, 0.8282, 0.714, 0.8282, 0.07142, 0.8353, 0.07142, 0.8353, 0.714, 0.8353, 0.714, 0.8353, 0.07142, 0.8433, 0.07142, 0.8433, 0.714, 0.8433, 0.714, 0.8433, 0.07142, 0.8504, 0.07142, 0.8504, 0.714, 0.8861, 0.07142, 0.879, 0.07142, 0.8757, 0.0, 0.8771, 0.0, 0.8504, 0.714, 0.8504, 0.07142, 0.8554, 0.07142, 0.8554, 0.714, 0.8554, 0.714, 0.8554, 0.07142, 0.8571, 0.07142, 0.8571, 0.714, 0.879, 0.714, 0.8861, 0.714, 0.8781, 0.7851, 0.8761, 0.7851, 0.3612, 0.7927, 0.361, 0.7923, 0.3609, 0.7913, 0.3608, 0.7898, 0.3608, 0.7881, 0.3609, 0.7866, 0.361, 0.7855, 0.3612, 0.7851, 0.3613, 0.7855, 0.3615, 0.7866, 0.3615, 0.7881, 0.3615, 0.7898, 0.3615, 0.7913, 0.3613, 0.7923, 0.8282, 0.714, 0.8353, 0.714, 0.8382, 0.7851, 0.8361, 0.7851, 0.8639, 0.714, 0.871, 0.714, 0.8739, 0.7851, 0.8719, 0.7851, 0.8214, 0.714, 0.8232, 0.714, 0.8347, 0.7851, 0.8342, 0.7851, 0.8571, 0.714, 0.8589, 0.714, 0.8705, 0.7851, 0.87, 0.7851, 0.8504, 0.714, 0.8554, 0.714, 0.8438, 0.7851, 0.8424, 0.7851, 0.8861, 0.714, 0.8911, 0.714, 0.8795, 0.7851, 0.8781, 0.7851, 0.8353, 0.714, 0.8433, 0.714, 0.8404, 0.7851, 0.8382, 0.7851, 0.871, 0.714, 0.879, 0.714, 0.8761, 0.7851, 0.8739, 0.7851, 0.8232, 0.714, 0.8282, 0.714, 0.8361, 0.7851, 0.8347, 0.7851, 0.8554, 0.714, 0.8571, 0.714, 0.8443, 0.7851, 0.8438, 0.7851, 0.8589, 0.714, 0.8639, 0.714, 0.8719, 0.7851, 0.8705, 0.7851, 0.8911, 0.714, 0.8929, 0.714, 0.88, 0.7851, 0.8795, 0.7851, 0.8433, 0.714, 0.8504, 0.714, 0.8424, 0.7851, 0.8404, 0.7851, 0.3708, 0.7854, 0.3709, 0.7851, 0.371, 0.7854, 0.3711, 0.7861, 0.3711, 0.7872, 0.3711, 0.7885, 0.3711, 0.7895, 0.371, 0.7903, 0.3709, 0.7906, 0.3708, 0.7903, 0.3707, 0.7895, 0.3706, 0.7885, 0.3706, 0.7872, 0.3707, 0.7861, 0.8353, 0.07142, 0.8282, 0.07142, 0.8372, 0.0, 0.8385, 0.0, 0.871, 0.07142, 0.8639, 0.07142, 0.8729, 0.0, 0.8743, 0.0, 0.8232, 0.07142, 0.8214, 0.07142, 0.8359, 0.0, 0.8363, 0.0, 0.8589, 0.07142, 0.8571, 0.07142, 0.8716, 0.0, 0.872, 0.0, 0.8554, 0.07142, 0.8504, 0.07142, 0.8414, 0.0, 0.8423, 0.0, 0.8911, 0.07142, 0.8861, 0.07142, 0.8771, 0.0, 0.878, 0.0, 0.8433, 0.07142, 0.8353, 0.07142, 0.8385, 0.0, 0.84, 0.0, 0.879, 0.07142, 0.871, 0.07142, 0.8743, 0.0, 0.8757, 0.0, 0.8282, 0.07142, 0.8232, 0.07142, 0.8363, 0.0, 0.8372, 0.0, 0.8571, 0.07142, 0.8554, 0.07142, 0.8423, 0.0, 0.8426, 0.0, 0.8639, 0.07142, 0.8589, 0.07142, 0.872, 0.0, 0.8729, 0.0, 0.8929, 0.07142, 0.8911, 0.07142, 0.878, 0.0, 0.8784, 0.0, 0.8504, 0.07142, 0.8433, 0.07142, 0.84, 0.0, 0.8414, 0.0, 0.9643, 0.714, 0.9643, 0.07142, 0.9661, 0.07142, 0.9661, 0.714, 0.9661, 0.714, 0.9661, 0.07142, 0.971, 0.07142, 0.971, 0.714, 0.971, 0.714, 0.971, 0.07142, 0.9782, 0.07142, 0.9782, 0.714, 0.9782, 0.714, 0.9782, 0.07142, 0.9861, 0.07142, 0.9861, 0.714, 0.9861, 0.714, 0.9861, 0.07142, 0.9933, 0.07142, 0.9933, 0.714, 0.9933, 0.714, 0.9933, 0.07142, 0.9982, 0.07142, 0.9982, 0.714, 0.9982, 0.714, 0.9982, 0.07142, 1.0, 0.07142, 1.0, 0.714, 0.6071, 0.07115, 0.6071, 0.7137, 0.6054, 0.7137, 0.6054, 0.07115, 0.6054, 0.07115, 0.6054, 0.7137, 0.6004, 0.7137, 0.6004, 0.07115, 0.6004, 0.07115, 0.6004, 0.7137, 0.5933, 0.7137, 0.5933, 0.07115, 0.5933, 0.07115, 0.5933, 0.7137, 0.5853, 0.7137, 0.5853, 0.07115, 0.5853, 0.07115, 0.5853, 0.7137, 0.5782, 0.7137, 0.5782, 0.07115, 0.9933, 0.07142, 0.9861, 0.07142, 0.9829, 0.0, 0.9842, 0.0, 0.5782, 0.07115, 0.5782, 0.7137, 0.5732, 0.7137, 0.5732, 0.07115, 0.5732, 0.07115, 0.5732, 0.7137, 0.5714, 0.7137, 0.5714, 0.07115, 0.9861, 0.714, 0.9933, 0.714, 0.9853, 0.7851, 0.9833, 0.7851, 0.3654, 0.7921, 0.3652, 0.7918, 0.3651, 0.7908, 0.365, 0.7894, 0.365, 0.7878, 0.3651, 0.7864, 0.3652, 0.7855, 0.3654, 0.7851, 0.3655, 0.7855, 0.3657, 0.7864, 0.3657, 0.7878, 0.3657, 0.7894, 0.3657, 0.7908, 0.3655, 0.7918, 0.6004, 0.07115, 0.5933, 0.07115, 0.5904, 0.0, 0.5924, 0.0, 0.971, 0.714, 0.9782, 0.714, 0.981, 0.7851, 0.979, 0.7851, 0.6071, 0.07115, 0.6054, 0.07115, 0.5938, 0.0, 0.5943, 4.768e-07, 0.9643, 0.714, 0.9661, 0.714, 0.9776, 0.7851, 0.9771, 0.7851, 0.5782, 0.07115, 0.5732, 0.07115, 0.5847, 0.0, 0.5861, 0.0, 0.9933, 0.714, 0.9982, 0.714, 0.9867, 0.7851, 0.9853, 0.7851, 0.5933, 0.07115, 0.5853, 0.07115, 0.5882, 0.0, 0.5904, 0.0, 0.9782, 0.714, 0.9861, 0.714, 0.9833, 0.7851, 0.981, 0.7851, 0.6054, 0.07115, 0.6004, 0.07115, 0.5924, 0.0, 0.5938, 0.0, 0.5732, 0.07115, 0.5714, 0.07115, 0.5842, 0.0, 0.5847, 0.0, 0.9661, 0.714, 0.971, 0.714, 0.979, 0.7851, 0.9776, 0.7851, 0.9982, 0.714, 1.0, 0.714, 0.9872, 0.7851, 0.9867, 0.7851, 0.5853, 0.07115, 0.5782, 0.07115, 0.5861, 0.0, 0.5882, 0.0, 0.3689, 0.7855, 0.369, 0.7851, 0.3691, 0.7855, 0.3692, 0.7864, 0.3692, 0.7877, 0.3692, 0.7892, 0.3692, 0.7905, 0.3691, 0.7914, 0.369, 0.7918, 0.3689, 0.7914, 0.3688, 0.7905, 0.3688, 0.7892, 0.3688, 0.7877, 0.3688, 0.7864, 0.5933, 0.7137, 0.6004, 0.7137, 0.5914, 0.7851, 0.59, 0.7851, 0.9782, 0.07142, 0.971, 0.07142, 0.98, 0.0, 0.9814, 0.0, 0.6054, 0.7137, 0.6071, 0.7137, 0.5926, 0.7851, 0.5923, 0.7851, 0.9661, 0.07142, 0.9643, 0.07142, 0.9788, 0.0, 0.9791, 0.0, 0.5732, 0.7137, 0.5782, 0.7137, 0.5872, 0.7851, 0.5863, 0.7851, 0.9982, 0.07142, 0.9933, 0.07142, 0.9842, 0.0, 0.9852, 0.0, 0.5853, 0.7137, 0.5933, 0.7137, 0.59, 0.7851, 0.5885, 0.7851, 0.9861, 0.07142, 0.9782, 0.07142, 0.9814, 0.0, 0.9829, 0.0, 0.6004, 0.7137, 0.6054, 0.7137, 0.5923, 0.7851, 0.5914, 0.7851, 0.5714, 0.7137, 0.5732, 0.7137, 0.5863, 0.7851, 0.5859, 0.7851, 0.971, 0.07142, 0.9661, 0.07142, 0.9791, 0.0, 0.98, 0.0, 1.0, 0.07142, 0.9982, 0.07142, 0.9852, 0.0, 0.9855, 0.0, 0.5782, 0.7137, 0.5853, 0.7137, 0.5885, 0.7851, 0.5872, 0.7851, 0.75, 0.714, 0.75, 0.07142, 0.7518, 0.07142, 0.7518, 0.714, 0.7518, 0.714, 0.7518, 0.07142, 0.7567, 0.07142, 0.7567, 0.714, 0.7567, 0.714, 0.7567, 0.07142, 0.7639, 0.07142, 0.7639, 0.714, 0.7639, 0.714, 0.7639, 0.07142, 0.7718, 0.07142, 0.7718, 0.714, 0.7718, 0.714, 0.7718, 0.07142, 0.779, 0.07142, 0.779, 0.714, 0.779, 0.714, 0.779, 0.07142, 0.7839, 0.07142, 0.7839, 0.714, 0.7839, 0.714, 0.7839, 0.07142, 0.7857, 0.07142, 0.7857, 0.714, 0.07143, 0.07115, 0.07143, 0.7137, 0.06966, 0.7137, 0.06966, 0.07115, 0.06966, 0.07115, 0.06966, 0.7137, 0.0647, 0.7137, 0.0647, 0.07115, 0.0647, 0.07115, 0.0647, 0.7137, 0.05754, 0.7137, 0.05754, 0.07115, 0.05754, 0.07115, 0.05754, 0.7137, 0.0496, 0.7137, 0.0496, 0.07115, 0.0496, 0.07115, 0.0496, 0.7137, 0.04244, 0.7137, 0.04244, 0.07115, 0.779, 0.07142, 0.7718, 0.07142, 0.7686, 0.0, 0.77, 0.0, 0.04244, 0.07115, 0.04244, 0.7137, 0.03748, 0.7137, 0.03748, 0.07115, 0.03748, 0.07115, 0.03748, 0.7137, 0.03571, 0.7137, 0.03571, 0.07115, 0.7718, 0.714, 0.779, 0.714, 0.771, 0.7851, 0.769, 0.7851, 0.3605, 0.7927, 0.3603, 0.7923, 0.3602, 0.7913, 0.3601, 0.7898, 0.3601, 0.7881, 0.3602, 0.7866, 0.3603, 0.7855, 0.3605, 0.7851, 0.3606, 0.7855, 0.3608, 0.7866, 0.3608, 0.7881, 0.3608, 0.7898, 0.3608, 0.7913, 0.3606, 0.7923, 0.0647, 0.07115, 0.05754, 0.07115, 0.05469, 0.0, 0.05672, 0.0, 0.7567, 0.714, 0.7639, 0.714, 0.7667, 0.7851, 0.7647, 0.7851, 0.07143, 0.07115, 0.06966, 0.07115, 0.05812, 0.0, 0.05862, 0.0, 0.75, 0.714, 0.7518, 0.714, 0.7633, 0.7851, 0.7628, 0.7851, 0.04244, 0.07115, 0.03748, 0.07115, 0.04902, 0.0, 0.05042, 0.0, 0.779, 0.714, 0.7839, 0.714, 0.7724, 0.7851, 0.771, 0.7851, 0.05754, 0.07115, 0.0496, 0.07115, 0.05245, 0.0, 0.05469, 0.0, 0.7639, 0.714, 0.7718, 0.714, 0.769, 0.7851, 0.7667, 0.7851, 0.06966, 0.07115, 0.0647, 0.07115, 0.05672, 0.0, 0.05812, 0.0, 0.03748, 0.07115, 0.03571, 0.07115, 0.04852, 0.0, 0.04902, 0.0, 0.7518, 0.714, 0.7567, 0.714, 0.7647, 0.7851, 0.7633, 0.7851, 0.7839, 0.714, 0.7857, 0.714, 0.7729, 0.7851, 0.7724, 0.7851, 0.0496, 0.07115, 0.04244, 0.07115, 0.05042, 0.0, 0.05245, 0.0, 0.3703, 0.7854, 0.3704, 0.7851, 0.3705, 0.7854, 0.3706, 0.7861, 0.3706, 0.7872, 0.3706, 0.7885, 0.3706, 0.7895, 0.3705, 0.7903, 0.3704, 0.7906, 0.3703, 0.7903, 0.3702, 0.7895, 0.3702, 0.7885, 0.3702, 0.7872, 0.3702, 0.7861, 0.05754, 0.7137, 0.0647, 0.7137, 0.05567, 0.7851, 0.05432, 0.7851, 0.7639, 0.07142, 0.7567, 0.07142, 0.7658, 0.0, 0.7671, 0.0, 0.06966, 0.7137, 0.07143, 0.7137, 0.05693, 0.7851, 0.0566, 0.7851, 0.7518, 0.07142, 0.75, 0.07142, 0.7645, 0.0, 0.7648, 0.0, 0.03748, 0.7137, 0.04244, 0.7137, 0.05148, 0.7851, 0.05054, 0.7851, 0.7839, 0.07142, 0.779, 0.07142, 0.77, 0.0, 0.7709, 0.0, 0.0496, 0.7137, 0.05754, 0.7137, 0.05432, 0.7851, 0.05282, 0.7851, 0.7718, 0.07142, 0.7639, 0.07142, 0.7671, 0.0, 0.7686, 0.0, 0.0647, 0.7137, 0.06966, 0.7137, 0.0566, 0.7851, 0.05567, 0.7851, 0.03571, 0.7137, 0.03748, 0.7137, 0.05054, 0.7851, 0.05021, 0.7851, 0.7567, 0.07142, 0.7518, 0.07142, 0.7648, 0.0, 0.7658, 0.0, 0.7857, 0.07142, 0.7839, 0.07142, 0.7709, 0.0, 0.7712, 0.0, 0.04244, 0.7137, 0.0496, 0.7137, 0.05282, 0.7851, 0.05148, 0.7851, 0.2143, 0.714, 0.2143, 0.07142, 0.2161, 0.07142, 0.2161, 0.714, 0.2161, 0.714, 0.2161, 0.07142, 0.221, 0.07142, 0.221, 0.714, 0.221, 0.714, 0.221, 0.07142, 0.2282, 0.07142, 0.2282, 0.714, 0.2282, 0.714, 0.2282, 0.07142, 0.2361, 0.07142, 0.2361, 0.714, 0.2361, 0.714, 0.2361, 0.07142, 0.2433, 0.07142, 0.2433, 0.714, 0.2433, 0.714, 0.2433, 0.07142, 0.2482, 0.07142, 0.2482, 0.714, 0.2482, 0.714, 0.2482, 0.07142, 0.25, 0.07142, 0.25, 0.714, 0.6786, 0.07115, 0.6786, 0.7137, 0.6768, 0.7137, 0.6768, 0.07115, 0.6768, 0.07115, 0.6768, 0.7137, 0.6718, 0.7137, 0.6718, 0.07115, 0.6718, 0.07115, 0.6718, 0.7137, 0.6647, 0.7137, 0.6647, 0.07115, 0.6647, 0.07115, 0.6647, 0.7137, 0.6567, 0.7137, 0.6567, 0.07115, 0.6567, 0.07115, 0.6567, 0.7137, 0.6496, 0.7137, 0.6496, 0.07115, 0.2433, 0.07142, 0.2361, 0.07142, 0.2329, 0.0, 0.2342, 0.0, 0.6496, 0.07115, 0.6496, 0.7137, 0.6446, 0.7137, 0.6446, 0.07115, 0.6446, 0.07115, 0.6446, 0.7137, 0.6429, 0.7137, 0.6429, 0.07115, 0.2361, 0.714, 0.2433, 0.714, 0.2353, 0.7851, 0.2333, 0.7851, 0.3661, 0.7921, 0.3659, 0.7918, 0.3658, 0.7908, 0.3657, 0.7894, 0.3657, 0.7878, 0.3658, 0.7864, 0.3659, 0.7855, 0.3661, 0.7851, 0.3662, 0.7855, 0.3664, 0.7864, 0.3664, 0.7878, 0.3664, 0.7894, 0.3664, 0.7908, 0.3662, 0.7918, 0.6718, 0.07115, 0.6647, 0.07115, 0.6618, 0.0, 0.6639, 0.0, 0.221, 0.714, 0.2282, 0.714, 0.231, 0.7851, 0.229, 0.7851, 0.6786, 0.07115, 0.6768, 0.07115, 0.6653, 0.0, 0.6658, 4.768e-07, 0.2143, 0.714, 0.2161, 0.714, 0.2276, 0.7851, 0.2271, 0.7851, 0.6496, 0.07115, 0.6446, 0.07115, 0.6562, 0.0, 0.6576, 0.0, 0.2433, 0.714, 0.2482, 0.714, 0.2367, 0.7851, 0.2353, 0.7851, 0.6647, 0.07115, 0.6567, 0.07115, 0.6596, 0.0, 0.6618, 0.0, 0.2282, 0.714, 0.2361, 0.714, 0.2333, 0.7851, 0.231, 0.7851, 0.6768, 0.07115, 0.6718, 0.07115, 0.6639, 0.0, 0.6653, 0.0, 0.6446, 0.07115, 0.6429, 0.07115, 0.6557, 0.0, 0.6562, 0.0, 0.2161, 0.714, 0.221, 0.714, 0.229, 0.7851, 0.2276, 0.7851, 0.2482, 0.714, 0.25, 0.714, 0.2372, 0.7851, 0.2367, 0.7851, 0.6567, 0.07115, 0.6496, 0.07115, 0.6576, 0.0, 0.6596, 0.0, 0.3684, 0.7855, 0.3685, 0.7851, 0.3686, 0.7855, 0.3687, 0.7864, 0.3688, 0.7877, 0.3688, 0.7892, 0.3687, 0.7905, 0.3686, 0.7914, 0.3685, 0.7918, 0.3684, 0.7914, 0.3683, 0.7905, 0.3683, 0.7892, 0.3683, 0.7877, 0.3683, 0.7864, 0.6647, 0.7137, 0.6718, 0.7137, 0.6628, 0.7851, 0.6615, 0.7851, 0.2282, 0.07142, 0.221, 0.07142, 0.23, 0.0, 0.2314, 0.0, 0.6768, 0.7137, 0.6786, 0.7137, 0.6641, 0.7851, 0.6637, 0.7851, 0.2161, 0.07142, 0.2143, 0.07142, 0.2288, 0.0, 0.2291, 0.0, 0.6446, 0.7137, 0.6496, 0.7137, 0.6586, 0.7851, 0.6577, 0.7851, 0.2482, 0.07142, 0.2433, 0.07142, 0.2342, 0.0, 0.2352, 0.0, 0.6567, 0.7137, 0.6647, 0.7137, 0.6615, 0.7851, 0.66, 0.7851, 0.2361, 0.07142, 0.2282, 0.07142, 0.2314, 0.0, 0.2329, 0.0, 0.6718, 0.7137, 0.6768, 0.7137, 0.6637, 0.7851, 0.6628, 0.7851, 0.6429, 0.7137, 0.6446, 0.7137, 0.6577, 0.7851, 0.6574, 0.7851, 0.221, 0.07142, 0.2161, 0.07142, 0.2291, 0.0, 0.23, 0.0, 0.25, 0.07142, 0.2482, 0.07142, 0.2352, 0.0, 0.2355, 0.0, 0.6496, 0.7137, 0.6567, 0.7137, 0.66, 0.7851, 0.6586, 0.7851, 0.1071, 0.07115, 0.1071, 0.7137, 0.1054, 0.7137, 0.1054, 0.07115, 0.1054, 0.07115, 0.1054, 0.7137, 0.1004, 0.7137, 0.1004, 0.07115, 0.1004, 0.07115, 0.1004, 0.7137, 0.09326, 0.7137, 0.09326, 0.07115, 0.09326, 0.07115, 0.09326, 0.7137, 0.08531, 0.7137, 0.08531, 0.07115, 0.08531, 0.07115, 0.08531, 0.7137, 0.07815, 0.7137, 0.07815, 0.07115, 0.07815, 0.07115, 0.07815, 0.7137, 0.0732, 0.7137, 0.0732, 0.07115, 0.0732, 0.07115, 0.0732, 0.7137, 0.07143, 0.7137, 0.07143, 0.07115, 0.9286, 0.714, 0.9286, 0.07142, 0.9303, 0.07142, 0.9303, 0.714, 0.9303, 0.714, 0.9303, 0.07142, 0.9353, 0.07142, 0.9353, 0.714, 0.9353, 0.714, 0.9353, 0.07142, 0.9425, 0.07142, 0.9425, 0.714, 0.9425, 0.714, 0.9425, 0.07142, 0.9504, 0.07142, 0.9504, 0.714, 0.9504, 0.714, 0.9504, 0.07142, 0.9576, 0.07142, 0.9576, 0.714, 0.07815, 0.7137, 0.08531, 0.7137, 0.08854, 0.7851, 0.08719, 0.7851, 0.9576, 0.714, 0.9576, 0.07142, 0.9625, 0.07142, 0.9625, 0.714, 0.9625, 0.714, 0.9625, 0.07142, 0.9643, 0.07142, 0.9643, 0.714, 0.08531, 0.07115, 0.07815, 0.07115, 0.08614, 0.0, 0.08816, 0.0, 0.357, 0.7927, 0.3568, 0.7923, 0.3567, 0.7913, 0.3566, 0.7898, 0.3566, 0.7881, 0.3567, 0.7866, 0.3568, 0.7855, 0.357, 0.7851, 0.3571, 0.7855, 0.3573, 0.7866, 0.3573, 0.7881, 0.3573, 0.7898, 0.3573, 0.7913, 0.3571, 0.7923, 0.9353, 0.714, 0.9425, 0.714, 0.9453, 0.7851, 0.9433, 0.7851, 0.1004, 0.07115, 0.09326, 0.07115, 0.09041, 0.0, 0.09243, 0.0, 0.9286, 0.714, 0.9303, 0.714, 0.9419, 0.7851, 0.9414, 0.7851, 0.1071, 0.07115, 0.1054, 0.07115, 0.09383, 0.0, 0.09433, 0.0, 0.9576, 0.714, 0.9625, 0.714, 0.951, 0.7851, 0.9496, 0.7851, 0.07815, 0.07115, 0.0732, 0.07115, 0.08474, 0.0, 0.08614, 0.0, 0.9425, 0.714, 0.9504, 0.714, 0.9476, 0.7851, 0.9453, 0.7851, 0.09326, 0.07115, 0.08531, 0.07115, 0.08816, 0.0, 0.09041, 0.0, 0.9303, 0.714, 0.9353, 0.714, 0.9433, 0.7851, 0.9419, 0.7851, 0.9625, 0.714, 0.9643, 0.714, 0.9515, 0.7851, 0.951, 0.7851, 0.1054, 0.07115, 0.1004, 0.07115, 0.09243, 0.0, 0.09383, 0.0, 0.0732, 0.07115, 0.07143, 0.07115, 0.08424, 0.0, 0.08474, 0.0, 0.9504, 0.714, 0.9576, 0.714, 0.9496, 0.7851, 0.9476, 0.7851, 0.3726, 0.7854, 0.3727, 0.7851, 0.3728, 0.7854, 0.3729, 0.7861, 0.373, 0.7872, 0.373, 0.7885, 0.3729, 0.7895, 0.3728, 0.7903, 0.3727, 0.7906, 0.3726, 0.7903, 0.3725, 0.7895, 0.3725, 0.7885, 0.3725, 0.7872, 0.3725, 0.7861, 0.9425, 0.07142, 0.9353, 0.07142, 0.9443, 0.0, 0.9457, 0.0, 0.09326, 0.7137, 0.1004, 0.7137, 0.09138, 0.7851, 0.09003, 0.7851, 0.9303, 0.07142, 0.9286, 0.07142, 0.9431, 0.0, 0.9434, 0.0, 0.1054, 0.7137, 0.1071, 0.7137, 0.09265, 0.7851, 0.09231, 0.7851, 0.9625, 0.07142, 0.9576, 0.07142, 0.9485, 0.0, 0.9495, 0.0, 0.0732, 0.7137, 0.07815, 0.7137, 0.08719, 0.7851, 0.08626, 0.7851, 0.9504, 0.07142, 0.9425, 0.07142, 0.9457, 0.0, 0.9472, 0.0, 0.08531, 0.7137, 0.09326, 0.7137, 0.09003, 0.7851, 0.08854, 0.7851, 0.9353, 0.07142, 0.9303, 0.07142, 0.9434, 0.0, 0.9443, 0.0, 0.9643, 0.07142, 0.9625, 0.07142, 0.9495, 0.0, 0.9498, 0.0, 0.1004, 0.7137, 0.1054, 0.7137, 0.09231, 0.7851, 0.09138, 0.7851, 0.07143, 0.7137, 0.0732, 0.7137, 0.08626, 0.7851, 0.08593, 0.7851, 0.9576, 0.07142, 0.9504, 0.07142, 0.9472, 0.0, 0.9485, 0.0, 0.3571, 0.07115, 0.3571, 0.7137, 0.3554, 0.7137, 0.3554, 0.07115, 0.3554, 0.07115, 0.3554, 0.7137, 0.3504, 0.7137, 0.3504, 0.07115, 0.3504, 0.07115, 0.3504, 0.7137, 0.3433, 0.7137, 0.3433, 0.07115, 0.3433, 0.07115, 0.3433, 0.7137, 0.3353, 0.7137, 0.3353, 0.07115, 0.3353, 0.07115, 0.3353, 0.7137, 0.3282, 0.7137, 0.3282, 0.07115, 0.3282, 0.07115, 0.3282, 0.7137, 0.3232, 0.7137, 0.3232, 0.07115, 0.3232, 0.07115, 0.3232, 0.7137, 0.3214, 0.7137, 0.3214, 0.07115, 0.3929, 0.07115, 0.3929, 0.7137, 0.3911, 0.7137, 0.3911, 0.07115, 0.3911, 0.07115, 0.3911, 0.7137, 0.3861, 0.7137, 0.3861, 0.07115, 0.3861, 0.07115, 0.3861, 0.7137, 0.379, 0.7137, 0.379, 0.07115, 0.379, 0.07115, 0.379, 0.7137, 0.371, 0.7137, 0.371, 0.07115, 0.371, 0.07115, 0.371, 0.7137, 0.3639, 0.7137, 0.3639, 0.07115, 0.3282, 0.7137, 0.3353, 0.7137, 0.3385, 0.7851, 0.3372, 0.7851, 0.3639, 0.07115, 0.3639, 0.7137, 0.3589, 0.7137, 0.3589, 0.07115, 0.3589, 0.07115, 0.3589, 0.7137, 0.3571, 0.7137, 0.3571, 0.07115, 0.3353, 0.07115, 0.3282, 0.07115, 0.3361, 0.0, 0.3382, 0.0, 0.3619, 0.7921, 0.3617, 0.7918, 0.3616, 0.7908, 0.3615, 0.7894, 0.3615, 0.7878, 0.3616, 0.7864, 0.3617, 0.7855, 0.3619, 0.7851, 0.362, 0.7855, 0.3622, 0.7864, 0.3622, 0.7878, 0.3622, 0.7894, 0.3622, 0.7908, 0.362, 0.7918, 0.3861, 0.07115, 0.379, 0.07115, 0.3761, 0.0, 0.3781, 0.0, 0.3504, 0.07115, 0.3433, 0.07115, 0.3404, 0.0, 0.3424, 0.0, 0.3929, 0.07115, 0.3911, 0.07115, 0.3795, 0.0, 0.38, 0.0, 0.3571, 0.07115, 0.3554, 0.07115, 0.3438, 0.0, 0.3443, 0.0, 0.3639, 0.07115, 0.3589, 0.07115, 0.3705, 0.0, 0.3719, 0.0, 0.3282, 0.07115, 0.3232, 0.07115, 0.3347, 0.0, 0.3361, 0.0, 0.379, 0.07115, 0.371, 0.07115, 0.3739, 0.0, 0.3761, 0.0, 0.3433, 0.07115, 0.3353, 0.07115, 0.3382, 0.0, 0.3404, 0.0, 0.3911, 0.07115, 0.3861, 0.07115, 0.3781, 0.0, 0.3795, 0.0, 0.3589, 0.07115, 0.3571, 0.07115, 0.37, 0.0, 0.3705, 0.0, 0.3554, 0.07115, 0.3504, 0.07115, 0.3424, 0.0, 0.3438, 0.0, 0.3232, 0.07115, 0.3214, 0.07115, 0.3342, 0.0, 0.3347, 0.0, 0.371, 0.07115, 0.3639, 0.07115, 0.3719, 0.0, 0.3739, 0.0, 0.3694, 0.7855, 0.3695, 0.7851, 0.3696, 0.7855, 0.3697, 0.7864, 0.3697, 0.7877, 0.3697, 0.7892, 0.3697, 0.7905, 0.3696, 0.7914, 0.3695, 0.7918, 0.3694, 0.7914, 0.3693, 0.7905, 0.3692, 0.7892, 0.3692, 0.7877, 0.3693, 0.7864, 0.379, 0.7137, 0.3861, 0.7137, 0.3771, 0.7851, 0.3757, 0.7851, 0.3433, 0.7137, 0.3504, 0.7137, 0.3414, 0.7851, 0.34, 0.7851, 0.3911, 0.7137, 0.3929, 0.7137, 0.3784, 0.7851, 0.378, 0.7851, 0.3554, 0.7137, 0.3571, 0.7137, 0.3426, 0.7851, 0.3423, 0.7851, 0.3589, 0.7137, 0.3639, 0.7137, 0.3729, 0.7851, 0.372, 0.7851, 0.3232, 0.7137, 0.3282, 0.7137, 0.3372, 0.7851, 0.3363, 0.7851, 0.371, 0.7137, 0.379, 0.7137, 0.3757, 0.7851, 0.3743, 0.7851, 0.3353, 0.7137, 0.3433, 0.7137, 0.34, 0.7851, 0.3385, 0.7851, 0.3861, 0.7137, 0.3911, 0.7137, 0.378, 0.7851, 0.3771, 0.7851, 0.3571, 0.7137, 0.3589, 0.7137, 0.372, 0.7851, 0.3716, 0.7851, 0.3504, 0.7137, 0.3554, 0.7137, 0.3423, 0.7851, 0.3414, 0.7851, 0.3214, 0.7137, 0.3232, 0.7137, 0.3363, 0.7851, 0.3359, 0.7851, 0.3639, 0.7137, 0.371, 0.7137, 0.3743, 0.7851, 0.3729, 0.7851])
me_cylinder.use_remesh_fix_poles = True
me_cylinder.use_remesh_preserve_attributes = False
me_cylinder.update()

# ---- objects
ob_cylinder = bpy.data.objects.new('Cylinder', me_cylinder)

# ---- transforms, parenting, visibility, modifiers, constraints
ob_cylinder.location = (0.0, -1.694e-21, 5.96e-08)
ob_cylinder.rotation_euler = (-1.344e-07, -1.571, 0.0)
ob_cylinder.scale = (0.1317, 0.1317, 1.849)
_m = ob_cylinder.modifiers.new('Auto Smooth', 'NODES')
_m.node_group = ng_auto_smooth
_gi = [s.identifier for s in ng_auto_smooth.interface.items_tree if s.item_type == 'SOCKET' and s.in_out == 'INPUT']
_m[_gi[1]] = 0.5236  # Angle

# ---- collection membership
col_collection.objects.link(ob_cylinder)

# ---- scene / render settings (as saved in the file)
scene.frame_start = 1; scene.frame_end = 250; scene.frame_set(1)
scene.render.engine = 'BLENDER_EEVEE_NEXT'
scene.cycles.sampling_pattern = 'TABULATED_SOBOL'
scene.cycles.use_light_tree = False
scene.view_settings.view_transform = 'Filmic'
bpy.context.view_layer.update()

# ---- added for rendering (the .blend has no active camera and no usable light): camera, sun
cam_auto = bpy.data.cameras.new('AutoCamera')
cam_auto.lens = 50.0
cam_auto.sensor_width = 36.0
cam_auto.clip_end = 1000.0
ob_auto_camera = bpy.data.objects.new('AutoCamera', cam_auto)
scene.collection.objects.link(ob_auto_camera)
ob_auto_camera.location = (4.26354, -5.10577, 4.27675)
ob_auto_camera.rotation_euler = (1.09748, -7.21219e-08, 0.694738)
scene.camera = ob_auto_camera
light_auto_sun = bpy.data.lights.new('AutoSun', 'SUN')
light_auto_sun.energy = 3.0
light_auto_sun.angle = 0.0523599
ob_auto_sun = bpy.data.objects.new('AutoSun', light_auto_sun)
scene.collection.objects.link(ob_auto_sun)
ob_auto_sun.rotation_euler = (0.872665, 0.174533, 0.523599)
bpy.context.view_layer.update()
